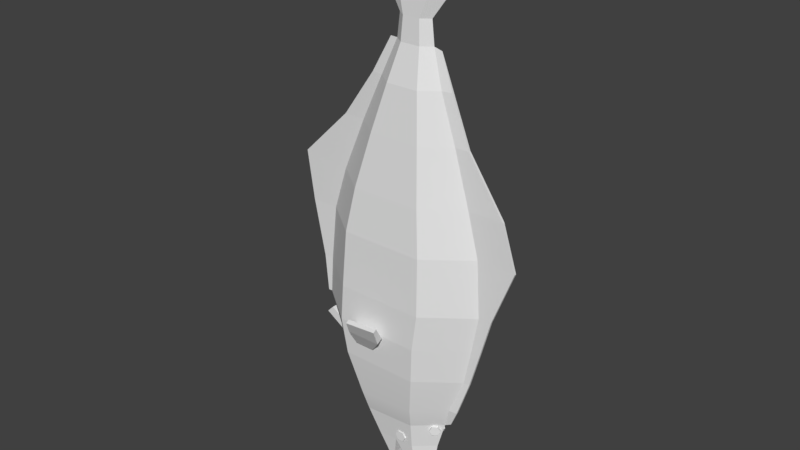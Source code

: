 # Source: Halibut.blend  (saved by Blender 2.77.0; exported with 4.5.12 LTS)
import bpy
from mathutils import Matrix  # noqa: F401  (used for matrix-valued properties, if any)

bpy.ops.wm.read_factory_settings(use_empty=True)
scene = bpy.context.scene
scene.name = 'Scene'

# ---- collections
col_collection_1 = bpy.data.collections.new('Collection 1'); scene.collection.children.link(col_collection_1)

# ---- world
world_world = bpy.data.worlds.new('World'); scene.world = world_world
world_world.color = (0.05088, 0.05088, 0.05088)
world_world.use_sun_shadow = False
world_world.sun_shadow_jitter_overblur = 0.0
world_world.cycles.sampling_method = 'MANUAL'

# ---- meshes
me_geo_halibut_001 = bpy.data.meshes.new('Geo_Halibut.001')
me_geo_halibut_001.from_pydata([(3.006, 1.985, 60.85), (1.389, 1.985, 60.85), (1.389, 3.237, 60.85), (3.006, 3.237, 60.85), (0.581, 1.985, 62.25), (0.581, 3.237, 62.25), (1.389, 1.985, 63.65), (1.389, 3.237, 63.65), (3.006, 1.985, 63.65), (3.006, 3.237, 63.65), (3.815, 1.985, 62.25), (3.815, 3.237, 62.25), (2.198, 3.237, 62.25), (8.344, -6.631, 39.93), (-13.22, -6.631, 39.93), (-14.4, -7.438, 29.6), (9.27, -7.438, 29.6), (-24.0, -2.812, 39.93), (-26.23, -1.701, 29.6), (-13.22, 6.562, 39.93), (-14.4, 7.368, 29.6), (8.344, 6.562, 39.93), (9.27, 7.368, 29.6), (19.13, -1.701, 39.93), (21.11, -1.701, 29.6), (19.13, -2.812, 39.93), (21.11, -2.812, 29.6), (6.012, -3.054, 69.46), (10.37, -1.496, 68.9), (6.012, 1.874, 69.46), (3.413, 1.874, 70.01), (3.413, -3.054, 70.01), (13.09, -1.634, -74.35), (-4.036, -1.634, -74.35), (-12.09, -0.9286, -76.88), (-4.036, 0.4535, -74.35), (13.09, 0.4535, -74.35), (21.65, -0.9286, -75.49), (-13.44, -7.614, 19.22), (10.84, -7.614, 19.22), (-25.58, -2.869, 19.22), (-13.44, 7.544, 19.22), (-25.58, -1.758, 19.22), (10.84, 7.544, 19.22), (22.98, -1.758, 19.22), (22.98, -2.869, 19.22), (-12.26, -7.227, 3.263), (10.68, -7.227, 3.263), (-23.73, -2.743, 3.263), (-12.26, 7.157, 3.263), (-23.73, -1.633, 3.263), (10.68, 7.157, 3.263), (22.15, -1.633, 3.263), (22.15, -2.743, 3.263), (-9.865, -6.206, -9.145), (9.548, -6.206, -9.145), (-19.57, -2.412, -9.145), (-9.865, 6.137, -9.145), (-19.57, -1.302, -9.145), (9.548, 6.137, -9.145), (19.25, -1.302, -9.145), (19.25, -2.412, -9.145), (-5.797, -4.658, -24.34), (8.265, -4.658, -24.34), (-12.83, -1.91, -24.34), (-5.797, 4.589, -24.34), (-12.83, -0.7993, -24.34), (8.265, 4.589, -24.34), (15.3, -0.7993, -24.34), (15.3, -1.91, -24.34), (-1.977, -3.18, -37.38), (6.977, -3.18, -37.38), (-6.453, -1.43, -37.38), (-1.977, 3.111, -37.38), (-6.453, -0.3198, -37.38), (6.977, 3.111, -37.38), (11.45, -0.3198, -37.38), (11.45, -1.43, -37.38), (0.42, -2.16, -47.13), (5.846, -2.16, -47.13), (-2.293, -1.099, -47.13), (0.42, 0.9798, -47.13), (5.846, 0.9798, -47.13), (8.559, -1.099, -47.13), (0.9114, -1.949, -53.46), (5.608, -1.949, -53.46), (-1.437, -1.031, -53.46), (0.9114, 0.7687, -53.46), (5.608, 0.7687, -53.46), (7.956, -1.031, -53.46), (-1.963, -1.634, -66.12), (11.01, -1.634, -66.12), (-8.451, -0.9286, -66.12), (-1.963, 0.4535, -66.12), (11.01, 0.4535, -66.12), (17.5, -0.9286, -66.12), (15.03, -2.279, 50.25), (6.848, -5.183, 50.78), (6.848, 5.114, 50.78), (15.03, -1.169, 50.25), (-9.513, 5.114, 51.83), (-17.69, -2.279, 52.35), (-9.513, -5.183, 51.83), (13.19, -2.091, 56.29), (5.92, -4.672, 56.76), (5.92, 3.492, 56.76), (-8.621, 3.492, 57.69), (-15.89, -2.091, 58.16), (-8.621, -4.672, 57.69), (11.12, -1.731, 63.93), (5.597, -3.692, 64.29), (5.597, 2.512, 64.29), (0.07077, 2.512, 64.64), (-10.98, -1.731, 65.35), (-5.455, 2.512, 65.0), (-5.455, -3.692, 65.0), (0.07078, -3.692, 64.64), (-7.075, -1.496, 71.12), (-2.713, 1.874, 70.57), (-2.713, -3.054, 70.57), (-0.8765, 1.874, 70.01), (-1.082, -1.711, 76.43), (-1.082, 0.5308, 76.43), (-2.048, 0.5308, 76.72), (-4.343, -1.002, 77.02), (-2.048, -1.711, 76.72), (-0.8765, -3.054, 70.01), (-28.23, -1.694, 19.22), (-27.28, -1.659, 29.6), (-31.37, -1.618, 3.263), (-33.14, -1.417, -10.46), (-18.96, -1.113, -24.34), (-9.668, -0.8233, -37.38), (-4.379, -1.295, -47.13), (-28.23, -2.365, 19.22), (-31.37, -2.289, 3.263), (-33.14, -2.089, -10.46), (-18.96, -1.785, -24.34), (-9.668, -1.495, -37.38), (23.8, -2.224, 29.6), (20.89, -2.224, 39.93), (26.62, -2.253, 19.22), (32.83, -2.189, 3.263), (28.99, -2.017, -9.145), (18.93, -1.758, -24.34), (14.04, -1.51, -37.38), (10.67, -1.338, -46.42), (17.38, -1.949, 50.25), (15.3, -1.851, 54.97), (20.89, -1.65, 39.93), (23.8, -1.65, 29.6), (17.38, -1.374, 50.25), (26.62, -1.679, 19.22), (32.83, -1.614, 3.263), (28.99, -1.443, -9.145), (18.93, -1.183, -24.34), (14.04, -0.9353, -37.38), (11.34, -1.418, 56.77), (10.11, -0.5284, 56.77), (10.79, 0.4253, 56.77), (12.03, -0.4645, 56.77), (9.49, -0.08352, 58.08), (10.18, 0.8701, 58.08), (10.11, -0.5284, 59.4), (10.79, 0.4253, 59.4), (11.34, -1.418, 59.4), (12.03, -0.4645, 59.4), (11.95, -1.863, 58.08), (12.64, -0.9093, 58.08), (11.41, -0.01961, 58.08), (-9.408, -6.84, 35.1), (-3.828, -6.84, 35.1), (-3.828, -5.092, 34.24), (-9.408, -5.092, 34.24), (0.3255, -7.558, 29.23), (-9.408, -7.558, 29.23), (-8.984, -9.517, 26.13), (1.088, -10.3, 24.54), (1.088, -11.35, 25.06), (-8.984, -10.57, 26.65), (-9.408, -9.306, 30.09), (0.3255, -9.306, 30.09), (-9.408, 5.538, 34.09), (-3.828, 5.538, 34.09), (-3.828, 7.225, 35.07), (-9.408, 7.225, 35.07), (0.3255, 10.02, 30.24), (-9.408, 10.02, 30.24), (-8.984, 11.5, 26.89), (1.088, 12.39, 25.35), (1.088, 11.38, 24.76), (-8.984, 10.49, 26.3), (-9.408, 8.329, 29.26), (0.3255, 8.329, 29.26), (-28.21, -3.313, 36.98), (-22.76, -3.313, 40.53), (-22.76, -1.995, 40.53), (-28.21, -1.995, 36.98), (-21.51, -1.995, 38.22), (-26.4, -1.995, 35.08), (-21.51, -3.313, 38.22), (-26.4, -3.313, 35.08), (2.198, -4.751, 62.25), (0.581, -4.751, 62.25), (0.581, -3.499, 62.25), (1.389, -4.751, 63.65), (1.389, -3.499, 63.65), (3.006, -4.751, 63.65), (3.006, -3.499, 63.65), (3.815, -4.751, 62.25), (3.815, -3.499, 62.25), (1.389, -4.751, 60.85), (3.006, -4.751, 60.85), (3.006, -3.499, 60.85), (1.389, -3.499, 60.85), (11.34, -3.513, 58.08), (9.99, -4.209, 58.08), (9.452, -3.163, 58.08), (10.67, -3.861, 59.4), (10.13, -2.815, 59.4), (12.02, -3.165, 59.4), (11.48, -2.119, 59.4), (12.69, -2.817, 58.08), (12.15, -1.772, 58.08), (10.67, -3.861, 56.77), (12.02, -3.165, 56.77), (11.48, -2.119, 56.77), (10.13, -2.815, 56.77)], [], [(0, 1, 2, 3), (1, 4, 5, 2), (4, 6, 7, 5), (6, 8, 9, 7), (8, 10, 11, 9), (10, 0, 3, 11), (3, 2, 12), (2, 5, 12), (5, 7, 12), (7, 9, 12), (9, 11, 12), (11, 3, 12), (13, 14, 15, 16), (14, 17, 18, 15), (17, 19, 20, 18), (19, 21, 22, 20), (21, 23, 24, 22), (25, 13, 16, 26), (27, 28, 29, 30, 31), (32, 33, 34, 35, 36, 37), (16, 15, 38, 39), (15, 18, 40, 38), (18, 20, 41, 42), (20, 22, 43, 41), (22, 24, 44, 43), (26, 16, 39, 45), (39, 38, 46, 47), (38, 40, 48, 46), (42, 41, 49, 50), (41, 43, 51, 49), (43, 44, 52, 51), (45, 39, 47, 53), (47, 46, 54, 55), (46, 48, 56, 54), (50, 49, 57, 58), (49, 51, 59, 57), (51, 52, 60, 59), (53, 47, 55, 61), (55, 54, 62, 63), (54, 56, 64, 62), (58, 57, 65, 66), (57, 59, 67, 65), (59, 60, 68, 67), (61, 55, 63, 69), (63, 62, 70, 71), (62, 64, 72, 70), (66, 65, 73, 74), (65, 67, 75, 73), (67, 68, 76, 75), (69, 63, 71, 77), (71, 70, 78, 79), (70, 72, 80, 78), (74, 73, 81, 80), (73, 75, 82, 81), (75, 76, 83, 82), (77, 71, 79, 83), (79, 78, 84, 85), (78, 80, 86, 84), (80, 81, 87, 86), (81, 82, 88, 87), (82, 83, 89, 88), (83, 79, 85, 89), (85, 84, 90, 91), (84, 86, 92, 90), (86, 87, 93, 92), (87, 88, 94, 93), (88, 89, 95, 94), (89, 85, 91, 95), (91, 90, 33, 32), (90, 92, 34, 33), (92, 93, 35, 34), (93, 94, 36, 35), (94, 95, 37, 36), (95, 91, 32, 37), (13, 25, 96, 97), (23, 21, 98, 99), (21, 19, 100, 98), (19, 17, 101, 100), (17, 14, 102, 101), (14, 13, 97, 102), (97, 96, 103, 104), (99, 98, 105, 103), (98, 100, 106, 105), (100, 101, 107, 106), (101, 102, 108, 107), (102, 97, 104, 108), (104, 103, 109, 110), (103, 105, 111, 109), (105, 106, 112), (106, 107, 113, 114), (107, 108, 115, 113), (108, 116, 115), (110, 109, 28, 27), (109, 111, 29, 28), (111, 112, 30, 29), (114, 113, 117, 118), (113, 115, 119, 117), (31, 116, 110, 27), (112, 106, 114), (105, 112, 111), (120, 112, 114, 118), (121, 122, 123, 124, 125), (116, 104, 110), (108, 104, 116), (115, 116, 126, 119), (30, 112, 116, 31), (112, 120, 126, 116), (126, 120, 122, 121), (120, 118, 123, 122), (118, 117, 124, 123), (117, 119, 125, 124), (119, 126, 121, 125), (18, 42, 127, 128), (42, 50, 129, 127), (50, 58, 130, 129), (58, 66, 131, 130), (66, 74, 132, 131), (74, 80, 133, 132), (40, 18, 128, 134), (48, 40, 134, 135), (56, 48, 135, 136), (64, 56, 136, 137), (72, 64, 137, 138), (80, 72, 138, 133), (127, 129, 135, 134), (129, 130, 136, 135), (130, 131, 137, 136), (131, 132, 138, 137), (128, 127, 134), (132, 133, 138), (25, 26, 139, 140), (26, 45, 141, 139), (45, 53, 142, 141), (53, 61, 143, 142), (61, 69, 144, 143), (69, 77, 145, 144), (77, 83, 146, 145), (96, 25, 140, 147), (103, 96, 147, 148), (24, 23, 149, 150), (23, 99, 151, 149), (99, 103, 148, 151), (44, 24, 150, 152), (52, 44, 152, 153), (60, 52, 153, 154), (68, 60, 154, 155), (76, 68, 155, 156), (83, 76, 156, 146), (147, 140, 149, 151), (140, 139, 150, 149), (139, 141, 152, 150), (141, 142, 153, 152), (142, 143, 154, 153), (143, 144, 155, 154), (144, 145, 156, 155), (146, 156, 145), (151, 148, 147), (157, 158, 159, 160), (158, 161, 162, 159), (161, 163, 164, 162), (163, 165, 166, 164), (165, 167, 168, 166), (167, 157, 160, 168), (160, 159, 169), (159, 162, 169), (162, 164, 169), (164, 166, 169), (166, 168, 169), (168, 160, 169), (170, 171, 172, 173), (173, 172, 174, 175), (176, 177, 178, 179), (180, 181, 171, 170), (171, 181, 174, 172), (180, 170, 173, 175), (175, 174, 177, 176), (174, 181, 178, 177), (181, 180, 179, 178), (180, 175, 176, 179), (182, 183, 184, 185), (185, 184, 186, 187), (188, 189, 190, 191), (192, 193, 183, 182), (183, 193, 186, 184), (192, 182, 185, 187), (187, 186, 189, 188), (186, 193, 190, 189), (193, 192, 191, 190), (192, 187, 188, 191), (194, 195, 196, 197), (197, 196, 198, 199), (199, 198, 200, 201), (201, 200, 195, 194), (195, 200, 198, 196), (201, 194, 197, 199), (203, 211, 202), (207, 205, 202), (204, 214, 211, 203), (208, 206, 205, 207), (213, 210, 209, 212), (205, 203, 202), (212, 209, 202), (209, 207, 202), (206, 204, 203, 205), (210, 208, 207, 209), (214, 213, 212, 211), (211, 212, 202), (218, 216, 215), (220, 218, 215), (217, 227, 224, 216), (221, 219, 218, 220), (226, 223, 222, 225), (216, 224, 215), (225, 222, 215), (222, 220, 215), (219, 217, 216, 218), (223, 221, 220, 222), (227, 226, 225, 224), (224, 225, 215)])
me_geo_halibut_001.polygons.foreach_set('use_smooth', [0, 0, 0, 0, 0, 0, 1, 1, 1, 1, 1, 1, 0, 0, 0, 0, 0, 0, 0, 0, 0, 0, 0, 0, 0, 0, 0, 0, 0, 0, 0, 0, 0, 0, 0, 0, 0, 0, 0, 0, 0, 0, 0, 0, 0, 0, 0, 0, 0, 0, 0, 0, 0, 0, 0, 0, 0, 0, 0, 0, 0, 0, 0, 0, 0, 0, 0, 0, 0, 0, 0, 0, 0, 0, 1, 1, 1, 1, 1, 1, 1, 1, 1, 1, 1, 1, 0, 0, 1, 0, 0, 1, 0, 0, 0, 0, 0, 0, 1, 1, 0, 0, 1, 1, 0, 0, 0, 0, 0, 0, 0, 0, 0, 0, 0, 0, 0, 0, 0, 0, 0, 0, 0, 0, 0, 0, 0, 0, 0, 0, 0, 0, 0, 0, 0, 0, 0, 0, 0, 0, 0, 0, 0, 0, 0, 0, 0, 0, 0, 0, 0, 0, 0, 0, 0, 0, 0, 0, 0, 0, 0, 0, 0, 1, 1, 1, 1, 1, 1, 0, 0, 0, 0, 0, 0, 0, 0, 0, 0, 0, 0, 0, 0, 0, 0, 0, 0, 0, 0, 0, 0, 0, 0, 0, 0, 1, 1, 0, 0, 0, 1, 1, 1, 0, 0, 0, 1, 1, 1, 0, 0, 0, 1, 1, 1, 0, 0, 0, 1])
_k = set([(2, 3), (2, 5), (3, 11), (5, 7), (7, 9), (9, 11), (13, 14), (13, 25), (13, 97), (14, 17), (14, 102), (17, 19), (17, 101), (19, 21), (19, 100), (21, 23), (21, 98), (23, 99), (25, 96), (96, 103), (98, 105), (99, 103), (100, 106), (101, 107), (103, 104), (103, 105), (104, 108), (104, 110), (105, 106), (105, 111), (106, 107), (106, 114), (107, 108), (108, 115), (110, 116), (111, 112), (112, 114), (115, 116), (159, 160), (159, 162), (160, 168), (162, 164), (164, 166), (166, 168), (203, 205), (203, 211), (205, 207), (207, 209), (209, 212), (211, 212), (216, 218), (216, 224), (218, 220), (220, 222), (222, 225), (224, 225)])
me_geo_halibut_001.attributes.new('sharp_edge', 'BOOLEAN', 'EDGE').data.foreach_set('value', [ (min(e.vertices), max(e.vertices)) in _k for e in me_geo_halibut_001.edges])
_ca = me_geo_halibut_001.color_attributes.new('Col', 'BYTE_COLOR', 'CORNER')
_ca.data.foreach_set('color', [0.552, 0.3467, 0.09531, 1.0, 0.552, 0.3467, 0.09531, 1.0, 0.552, 0.3467, 0.09531, 1.0, 0.552, 0.3467, 0.09531, 1.0, 0.552, 0.3467, 0.09531, 1.0, 0.552, 0.3467, 0.09531, 1.0, 0.552, 0.3467, 0.09531, 1.0, 0.552, 0.3467, 0.09531, 1.0, 0.552, 0.3467, 0.09531, 1.0, 0.552, 0.3467, 0.09531, 1.0, 0.552, 0.3467, 0.09531, 1.0, 0.552, 0.3467, 0.09531, 1.0, 0.552, 0.3467, 0.09531, 1.0, 0.552, 0.3467, 0.09531, 1.0, 0.552, 0.3467, 0.09531, 1.0, 0.552, 0.3467, 0.09531, 1.0, 0.552, 0.3467, 0.09531, 1.0, 0.552, 0.3467, 0.09531, 1.0, 0.552, 0.3467, 0.09531, 1.0, 0.552, 0.3467, 0.09531, 1.0, 0.552, 0.3467, 0.09531, 1.0, 0.552, 0.3467, 0.09531, 1.0, 0.552, 0.3467, 0.09531, 1.0, 0.552, 0.3467, 0.09531, 1.0, 0.552, 0.3467, 0.09531, 1.0, 0.552, 0.3467, 0.09531, 1.0, 0.552, 0.3467, 0.09531, 1.0, 0.552, 0.3467, 0.09531, 1.0, 0.552, 0.3467, 0.09531, 1.0, 0.552, 0.3467, 0.09531, 1.0, 0.552, 0.3467, 0.09531, 1.0, 0.552, 0.3467, 0.09531, 1.0, 0.552, 0.3467, 0.09531, 1.0, 0.552, 0.3467, 0.09531, 1.0, 0.552, 0.3467, 0.09531, 1.0, 0.552, 0.3467, 0.09531, 1.0, 0.552, 0.3467, 0.09531, 1.0, 0.552, 0.3467, 0.09531, 1.0, 0.552, 0.3467, 0.09531, 1.0, 0.552, 0.3467, 0.09531, 1.0, 0.552, 0.3467, 0.09531, 1.0, 0.552, 0.3467, 0.09531, 1.0, 0.3813, 0.2195, 0.1329, 1.0, 0.3813, 0.2195, 0.1329, 1.0, 0.3813, 0.2195, 0.1329, 1.0, 0.3813, 0.2195, 0.1329, 1.0, 0.3813, 0.2195, 0.1329, 1.0, 0.3813, 0.2195, 0.1329, 1.0, 0.3813, 0.2195, 0.1329, 1.0, 0.3813, 0.2195, 0.1329, 1.0, 0.3813, 0.2195, 0.1329, 1.0, 0.3813, 0.2195, 0.1329, 1.0, 0.3813, 0.2195, 0.1329, 1.0, 0.3813, 0.2195, 0.1329, 1.0, 0.3813, 0.2195, 0.1329, 1.0, 0.3813, 0.2195, 0.1329, 1.0, 0.3813, 0.2195, 0.1329, 1.0, 0.3813, 0.2195, 0.1329, 1.0, 0.3813, 0.2195, 0.1329, 1.0, 0.3813, 0.2195, 0.1329, 1.0, 0.3813, 0.2195, 0.1329, 1.0, 0.3813, 0.2195, 0.1329, 1.0, 0.3813, 0.2195, 0.1329, 1.0, 0.3813, 0.2195, 0.1329, 1.0, 0.3813, 0.2195, 0.1329, 1.0, 0.3813, 0.2195, 0.1329, 1.0, 0.162, 0.05448, 0.01298, 1.0, 0.162, 0.05448, 0.01298, 1.0, 0.162, 0.05448, 0.01298, 1.0, 0.162, 0.05448, 0.01298, 1.0, 0.162, 0.05448, 0.01298, 1.0, 0.162, 0.05448, 0.01298, 1.0, 0.162, 0.05448, 0.01298, 1.0, 0.162, 0.05448, 0.01298, 1.0, 0.162, 0.05448, 0.01298, 1.0, 0.162, 0.05448, 0.01298, 1.0, 0.162, 0.05448, 0.01298, 1.0, 0.3813, 0.2195, 0.1329, 1.0, 0.3813, 0.2195, 0.1329, 1.0, 0.3813, 0.2195, 0.1329, 1.0, 0.3813, 0.2195, 0.1329, 1.0, 0.3813, 0.2195, 0.1329, 1.0, 0.3813, 0.2195, 0.1329, 1.0, 0.3813, 0.2195, 0.1329, 1.0, 0.3813, 0.2195, 0.1329, 1.0, 0.3813, 0.2195, 0.1329, 1.0, 0.3813, 0.2195, 0.1329, 1.0, 0.3813, 0.2195, 0.1329, 1.0, 0.3813, 0.2195, 0.1329, 1.0, 0.3813, 0.2195, 0.1329, 1.0, 0.3813, 0.2195, 0.1329, 1.0, 0.3813, 0.2195, 0.1329, 1.0, 0.3813, 0.2195, 0.1329, 1.0, 0.3813, 0.2195, 0.1329, 1.0, 0.3813, 0.2195, 0.1329, 1.0, 0.3813, 0.2195, 0.1329, 1.0, 0.3813, 0.2195, 0.1329, 1.0, 0.3813, 0.2195, 0.1329, 1.0, 0.3813, 0.2195, 0.1329, 1.0, 0.3813, 0.2195, 0.1329, 1.0, 0.3813, 0.2195, 0.1329, 1.0, 0.3813, 0.2195, 0.1329, 1.0, 0.3813, 0.2195, 0.1329, 1.0, 0.3813, 0.2195, 0.1329, 1.0, 0.3813, 0.2195, 0.1329, 1.0, 0.3813, 0.2195, 0.1329, 1.0, 0.3813, 0.2195, 0.1329, 1.0, 0.3813, 0.2195, 0.1329, 1.0, 0.3813, 0.2195, 0.1329, 1.0, 0.3813, 0.2195, 0.1329, 1.0, 0.3813, 0.2195, 0.1329, 1.0, 0.3813, 0.2195, 0.1329, 1.0, 0.3813, 0.2195, 0.1329, 1.0, 0.3813, 0.2195, 0.1329, 1.0, 0.3813, 0.2195, 0.1329, 1.0, 0.3813, 0.2195, 0.1329, 1.0, 0.3813, 0.2195, 0.1329, 1.0, 0.3813, 0.2195, 0.1329, 1.0, 0.3813, 0.2195, 0.1329, 1.0, 0.3813, 0.2195, 0.1329, 1.0, 0.3813, 0.2195, 0.1329, 1.0, 0.3813, 0.2195, 0.1329, 1.0, 0.3813, 0.2195, 0.1329, 1.0, 0.3813, 0.2195, 0.1329, 1.0, 0.3813, 0.2195, 0.1329, 1.0, 0.3813, 0.2195, 0.1329, 1.0, 0.3813, 0.2195, 0.1329, 1.0, 0.3813, 0.2195, 0.1329, 1.0, 0.3813, 0.2195, 0.1329, 1.0, 0.3813, 0.2195, 0.1329, 1.0, 0.3813, 0.2195, 0.1329, 1.0, 0.3813, 0.2195, 0.1329, 1.0, 0.3813, 0.2195, 0.1329, 1.0, 0.3813, 0.2195, 0.1329, 1.0, 0.3813, 0.2195, 0.1329, 1.0, 0.3813, 0.2195, 0.1329, 1.0, 0.3813, 0.2195, 0.1329, 1.0, 0.3813, 0.2195, 0.1329, 1.0, 0.3813, 0.2195, 0.1329, 1.0, 0.3813, 0.2195, 0.1329, 1.0, 0.3813, 0.2195, 0.1329, 1.0, 0.3813, 0.2195, 0.1329, 1.0, 0.3813, 0.2195, 0.1329, 1.0, 0.3813, 0.2195, 0.1329, 1.0, 0.3813, 0.2195, 0.1329, 1.0, 0.3813, 0.2195, 0.1329, 1.0, 0.3813, 0.2195, 0.1329, 1.0, 0.3813, 0.2195, 0.1329, 1.0, 0.3813, 0.2195, 0.1329, 1.0, 0.3813, 0.2195, 0.1329, 1.0, 0.3813, 0.2195, 0.1329, 1.0, 0.3813, 0.2195, 0.1329, 1.0, 0.3813, 0.2195, 0.1329, 1.0, 0.3813, 0.2195, 0.1329, 1.0, 0.3813, 0.2195, 0.1329, 1.0, 0.3813, 0.2195, 0.1329, 1.0, 0.3813, 0.2195, 0.1329, 1.0, 0.3813, 0.2195, 0.1329, 1.0, 0.3813, 0.2195, 0.1329, 1.0, 0.3813, 0.2195, 0.1329, 1.0, 0.3813, 0.2195, 0.1329, 1.0, 0.3813, 0.2195, 0.1329, 1.0, 0.3813, 0.2195, 0.1329, 1.0, 0.3813, 0.2195, 0.1329, 1.0, 0.3813, 0.2195, 0.1329, 1.0, 0.3813, 0.2195, 0.1329, 1.0, 0.3813, 0.2195, 0.1329, 1.0, 0.3813, 0.2195, 0.1329, 1.0, 0.3813, 0.2195, 0.1329, 1.0, 0.3813, 0.2195, 0.1329, 1.0, 0.3813, 0.2195, 0.1329, 1.0, 0.3813, 0.2195, 0.1329, 1.0, 0.3813, 0.2195, 0.1329, 1.0, 0.3813, 0.2195, 0.1329, 1.0, 0.3813, 0.2195, 0.1329, 1.0, 0.3813, 0.2195, 0.1329, 1.0, 0.3813, 0.2195, 0.1329, 1.0, 0.3813, 0.2195, 0.1329, 1.0, 0.3813, 0.2195, 0.1329, 1.0, 0.3813, 0.2195, 0.1329, 1.0, 0.3813, 0.2195, 0.1329, 1.0, 0.3813, 0.2195, 0.1329, 1.0, 0.3813, 0.2195, 0.1329, 1.0, 0.3813, 0.2195, 0.1329, 1.0, 0.3813, 0.2195, 0.1329, 1.0, 0.3813, 0.2195, 0.1329, 1.0, 0.3813, 0.2195, 0.1329, 1.0, 0.3813, 0.2195, 0.1329, 1.0, 0.3813, 0.2195, 0.1329, 1.0, 0.3813, 0.2195, 0.1329, 1.0, 0.3813, 0.2195, 0.1329, 1.0, 0.3813, 0.2195, 0.1329, 1.0, 0.3813, 0.2195, 0.1329, 1.0, 0.3813, 0.2195, 0.1329, 1.0, 0.3813, 0.2195, 0.1329, 1.0, 0.3813, 0.2195, 0.1329, 1.0, 0.3813, 0.2195, 0.1329, 1.0, 0.3813, 0.2195, 0.1329, 1.0, 0.3813, 0.2195, 0.1329, 1.0, 0.3813, 0.2195, 0.1329, 1.0, 0.3813, 0.2195, 0.1329, 1.0, 0.3813, 0.2195, 0.1329, 1.0, 0.3813, 0.2195, 0.1329, 1.0, 0.3813, 0.2195, 0.1329, 1.0, 0.3813, 0.2195, 0.1329, 1.0, 0.3813, 0.2195, 0.1329, 1.0, 0.3813, 0.2195, 0.1329, 1.0, 0.3813, 0.2195, 0.1329, 1.0, 0.3813, 0.2195, 0.1329, 1.0, 0.3813, 0.2195, 0.1329, 1.0, 0.3813, 0.2195, 0.1329, 1.0, 0.3813, 0.2195, 0.1329, 1.0, 0.3813, 0.2195, 0.1329, 1.0, 0.3813, 0.2195, 0.1329, 1.0, 0.3813, 0.2195, 0.1329, 1.0, 0.3813, 0.2195, 0.1329, 1.0, 0.3813, 0.2195, 0.1329, 1.0, 0.3813, 0.2195, 0.1329, 1.0, 0.3813, 0.2195, 0.1329, 1.0, 0.3813, 0.2195, 0.1329, 1.0, 0.3813, 0.2195, 0.1329, 1.0, 0.3813, 0.2195, 0.1329, 1.0, 0.3813, 0.2195, 0.1329, 1.0, 0.3813, 0.2195, 0.1329, 1.0, 0.3813, 0.2195, 0.1329, 1.0, 0.3813, 0.2195, 0.1329, 1.0, 0.3813, 0.2195, 0.1329, 1.0, 0.3813, 0.2195, 0.1329, 1.0, 0.3813, 0.2195, 0.1329, 1.0, 0.3813, 0.2195, 0.1329, 1.0, 0.3813, 0.2195, 0.1329, 1.0, 0.3813, 0.2195, 0.1329, 1.0, 0.3813, 0.2195, 0.1329, 1.0, 0.3813, 0.2195, 0.1329, 1.0, 0.3813, 0.2195, 0.1329, 1.0, 0.3813, 0.2195, 0.1329, 1.0, 0.3813, 0.2195, 0.1329, 1.0, 0.3813, 0.2195, 0.1329, 1.0, 0.3813, 0.2195, 0.1329, 1.0, 0.3813, 0.2195, 0.1329, 1.0, 0.3813, 0.2195, 0.1329, 1.0, 0.3813, 0.2195, 0.1329, 1.0, 0.3813, 0.2195, 0.1329, 1.0, 0.3813, 0.2195, 0.1329, 1.0, 0.3813, 0.2195, 0.1329, 1.0, 0.162, 0.05448, 0.01298, 1.0, 0.162, 0.05448, 0.01298, 1.0, 0.162, 0.05448, 0.01298, 1.0, 0.162, 0.05448, 0.01298, 1.0, 0.162, 0.05448, 0.01298, 1.0, 0.162, 0.05448, 0.01298, 1.0, 0.162, 0.05448, 0.01298, 1.0, 0.162, 0.05448, 0.01298, 1.0, 0.162, 0.05448, 0.01298, 1.0, 0.162, 0.05448, 0.01298, 1.0, 0.162, 0.05448, 0.01298, 1.0, 0.162, 0.05448, 0.01298, 1.0, 0.162, 0.05448, 0.01298, 1.0, 0.162, 0.05448, 0.01298, 1.0, 0.162, 0.05448, 0.01298, 1.0, 0.162, 0.05448, 0.01298, 1.0, 0.162, 0.05448, 0.01298, 1.0, 0.162, 0.05448, 0.01298, 1.0, 0.162, 0.05448, 0.01298, 1.0, 0.162, 0.05448, 0.01298, 1.0, 0.162, 0.05448, 0.01298, 1.0, 0.162, 0.05448, 0.01298, 1.0, 0.162, 0.05448, 0.01298, 1.0, 0.162, 0.05448, 0.01298, 1.0, 0.162, 0.05448, 0.01298, 1.0, 0.162, 0.05448, 0.01298, 1.0, 0.162, 0.05448, 0.01298, 1.0, 0.162, 0.05448, 0.01298, 1.0, 0.162, 0.05448, 0.01298, 1.0, 0.162, 0.05448, 0.01298, 1.0, 0.162, 0.05448, 0.01298, 1.0, 0.162, 0.05448, 0.01298, 1.0, 0.162, 0.05448, 0.01298, 1.0, 0.162, 0.05448, 0.01298, 1.0, 0.162, 0.05448, 0.01298, 1.0, 0.162, 0.05448, 0.01298, 1.0, 0.162, 0.05448, 0.01298, 1.0, 0.162, 0.05448, 0.01298, 1.0, 0.162, 0.05448, 0.01298, 1.0, 0.162, 0.05448, 0.01298, 1.0, 0.162, 0.05448, 0.01298, 1.0, 0.162, 0.05448, 0.01298, 1.0, 0.162, 0.05448, 0.01298, 1.0, 0.162, 0.05448, 0.01298, 1.0, 0.162, 0.05448, 0.01298, 1.0, 0.162, 0.05448, 0.01298, 1.0, 0.162, 0.05448, 0.01298, 1.0, 0.162, 0.05448, 0.01298, 1.0, 0.3813, 0.2195, 0.1329, 1.0, 0.3813, 0.2195, 0.1329, 1.0, 0.3813, 0.2195, 0.1329, 1.0, 0.3813, 0.2195, 0.1329, 1.0, 0.3813, 0.2195, 0.1329, 1.0, 0.3813, 0.2195, 0.1329, 1.0, 0.3813, 0.2195, 0.1329, 1.0, 0.3813, 0.2195, 0.1329, 1.0, 0.3813, 0.2195, 0.1329, 1.0, 0.3813, 0.2195, 0.1329, 1.0, 0.3813, 0.2195, 0.1329, 1.0, 0.3813, 0.2195, 0.1329, 1.0, 0.3813, 0.2195, 0.1329, 1.0, 0.3813, 0.2195, 0.1329, 1.0, 0.3813, 0.2195, 0.1329, 1.0, 0.3813, 0.2195, 0.1329, 1.0, 0.3813, 0.2195, 0.1329, 1.0, 0.3813, 0.2195, 0.1329, 1.0, 0.3813, 0.2195, 0.1329, 1.0, 0.3813, 0.2195, 0.1329, 1.0, 0.3813, 0.2195, 0.1329, 1.0, 0.3813, 0.2195, 0.1329, 1.0, 0.3813, 0.2195, 0.1329, 1.0, 0.3813, 0.2195, 0.1329, 1.0, 0.162, 0.05448, 0.01298, 1.0, 0.162, 0.05448, 0.01298, 1.0, 0.162, 0.05448, 0.01298, 1.0, 0.162, 0.05448, 0.01298, 1.0, 0.162, 0.05448, 0.01298, 1.0, 0.162, 0.05448, 0.01298, 1.0, 0.162, 0.05448, 0.01298, 1.0, 0.162, 0.05448, 0.01298, 1.0, 0.162, 0.05448, 0.01298, 1.0, 0.162, 0.05448, 0.01298, 1.0, 0.162, 0.05448, 0.01298, 1.0, 0.162, 0.05448, 0.01298, 1.0, 0.3813, 0.2195, 0.1329, 1.0, 0.3813, 0.2195, 0.1329, 1.0, 0.3813, 0.2195, 0.1329, 1.0, 0.3813, 0.2195, 0.1329, 1.0, 0.3813, 0.2195, 0.1329, 1.0, 0.3813, 0.2195, 0.1329, 1.0, 0.3813, 0.2195, 0.1329, 1.0, 0.3813, 0.2195, 0.1329, 1.0, 0.162, 0.05448, 0.01298, 1.0, 0.162, 0.05448, 0.01298, 1.0, 0.162, 0.05448, 0.01298, 1.0, 0.162, 0.05448, 0.01298, 1.0, 0.162, 0.05448, 0.01298, 1.0, 0.162, 0.05448, 0.01298, 1.0, 0.162, 0.05448, 0.01298, 1.0, 0.162, 0.05448, 0.01298, 1.0, 0.162, 0.05448, 0.01298, 1.0, 0.162, 0.05448, 0.01298, 1.0, 0.162, 0.05448, 0.01298, 1.0, 0.162, 0.05448, 0.01298, 1.0, 0.162, 0.05448, 0.01298, 1.0, 0.162, 0.05448, 0.01298, 1.0, 0.162, 0.05448, 0.01298, 1.0, 0.3813, 0.2195, 0.1329, 1.0, 0.3813, 0.2195, 0.1329, 1.0, 0.3813, 0.2195, 0.1329, 1.0, 0.3813, 0.2195, 0.1329, 1.0, 0.3813, 0.2195, 0.1329, 1.0, 0.3813, 0.2195, 0.1329, 1.0, 0.3813, 0.2195, 0.1329, 1.0, 0.3813, 0.2195, 0.1329, 1.0, 0.3813, 0.2195, 0.1329, 1.0, 0.3813, 0.2195, 0.1329, 1.0, 0.3813, 0.2195, 0.1329, 1.0, 0.162, 0.05448, 0.01298, 1.0, 0.162, 0.05448, 0.01298, 1.0, 0.162, 0.05448, 0.01298, 1.0, 0.162, 0.05448, 0.01298, 1.0, 0.162, 0.05448, 0.01298, 1.0, 0.162, 0.05448, 0.01298, 1.0, 0.162, 0.05448, 0.01298, 1.0, 0.162, 0.05448, 0.01298, 1.0, 0.162, 0.05448, 0.01298, 1.0, 0.162, 0.05448, 0.01298, 1.0, 0.162, 0.05448, 0.01298, 1.0, 0.162, 0.05448, 0.01298, 1.0, 0.3813, 0.2195, 0.1329, 1.0, 0.3813, 0.2195, 0.1329, 1.0, 0.3813, 0.2195, 0.1329, 1.0, 0.3813, 0.2195, 0.1329, 1.0, 0.3813, 0.2195, 0.1329, 1.0, 0.3813, 0.2195, 0.1329, 1.0, 0.3813, 0.2195, 0.1329, 1.0, 0.3813, 0.2195, 0.1329, 1.0, 0.162, 0.05448, 0.01298, 1.0, 0.162, 0.05448, 0.01298, 1.0, 0.162, 0.05448, 0.01298, 1.0, 0.162, 0.05448, 0.01298, 1.0, 0.3813, 0.2195, 0.1329, 1.0, 0.3813, 0.2195, 0.1329, 1.0, 0.3813, 0.2195, 0.1329, 1.0, 0.162, 0.05448, 0.01298, 1.0, 0.162, 0.05448, 0.01298, 1.0, 0.162, 0.05448, 0.01298, 1.0, 0.3813, 0.2195, 0.1329, 1.0, 0.3813, 0.2195, 0.1329, 1.0, 0.3813, 0.2195, 0.1329, 1.0, 0.3813, 0.2195, 0.1329, 1.0, 0.3813, 0.2195, 0.1329, 1.0, 0.3813, 0.2195, 0.1329, 1.0, 0.3813, 0.2195, 0.1329, 1.0, 0.3813, 0.2195, 0.1329, 1.0, 0.3813, 0.2195, 0.1329, 1.0, 0.162, 0.05448, 0.01298, 1.0, 0.162, 0.05448, 0.01298, 1.0, 0.162, 0.05448, 0.01298, 1.0, 0.162, 0.05448, 0.01298, 1.0, 0.162, 0.05448, 0.01298, 1.0, 0.162, 0.05448, 0.01298, 1.0, 0.3813, 0.2195, 0.1329, 1.0, 0.3813, 0.2195, 0.1329, 1.0, 0.3813, 0.2195, 0.1329, 1.0, 0.3813, 0.2195, 0.1329, 1.0, 0.552, 0.3467, 0.09531, 1.0, 0.552, 0.3467, 0.09531, 1.0, 0.552, 0.3467, 0.09531, 1.0, 0.552, 0.3467, 0.09531, 1.0, 0.552, 0.3467, 0.09531, 1.0, 0.552, 0.3467, 0.09531, 1.0, 0.552, 0.3467, 0.09531, 1.0, 0.552, 0.3467, 0.09531, 1.0, 0.552, 0.3467, 0.09531, 1.0, 0.552, 0.3467, 0.09531, 1.0, 0.552, 0.3467, 0.09531, 1.0, 0.552, 0.3467, 0.09531, 1.0, 0.3813, 0.2195, 0.1329, 1.0, 0.3813, 0.2195, 0.1329, 1.0, 0.3813, 0.2195, 0.1329, 1.0, 0.3813, 0.2195, 0.1329, 1.0, 0.3813, 0.2195, 0.1329, 1.0, 0.3813, 0.2195, 0.1329, 1.0, 0.3813, 0.2195, 0.1329, 1.0, 0.3813, 0.2195, 0.1329, 1.0, 0.3813, 0.2195, 0.1329, 1.0, 0.3813, 0.2195, 0.1329, 1.0, 0.3813, 0.2195, 0.1329, 1.0, 0.3813, 0.2195, 0.1329, 1.0, 0.3813, 0.2195, 0.1329, 1.0, 0.3813, 0.2195, 0.1329, 1.0, 0.3813, 0.2195, 0.1329, 1.0, 0.3813, 0.2195, 0.1329, 1.0, 0.162, 0.05448, 0.01298, 1.0, 0.162, 0.05448, 0.01298, 1.0, 0.162, 0.05448, 0.01298, 1.0, 0.162, 0.05448, 0.01298, 1.0, 0.162, 0.05448, 0.01298, 1.0, 0.162, 0.05448, 0.01298, 1.0, 0.162, 0.05448, 0.01298, 1.0, 0.162, 0.05448, 0.01298, 1.0, 0.162, 0.05448, 0.01298, 1.0, 0.162, 0.05448, 0.01298, 1.0, 0.162, 0.05448, 0.01298, 1.0, 0.162, 0.05448, 0.01298, 1.0, 0.162, 0.05448, 0.01298, 1.0, 0.162, 0.05448, 0.01298, 1.0, 0.162, 0.05448, 0.01298, 1.0, 0.162, 0.05448, 0.01298, 1.0, 0.162, 0.05448, 0.01298, 1.0, 0.162, 0.05448, 0.01298, 1.0, 0.162, 0.05448, 0.01298, 1.0, 0.162, 0.05448, 0.01298, 1.0, 0.162, 0.05448, 0.01298, 1.0, 0.162, 0.05448, 0.01298, 1.0, 0.162, 0.05448, 0.01298, 1.0, 0.162, 0.05448, 0.01298, 1.0, 0.162, 0.05448, 0.01298, 1.0, 0.162, 0.05448, 0.01298, 1.0, 0.162, 0.05448, 0.01298, 1.0, 0.162, 0.05448, 0.01298, 1.0, 0.162, 0.05448, 0.01298, 1.0, 0.162, 0.05448, 0.01298, 1.0, 0.162, 0.05448, 0.01298, 1.0, 0.162, 0.05448, 0.01298, 1.0, 0.162, 0.05448, 0.01298, 1.0, 0.162, 0.05448, 0.01298, 1.0, 0.162, 0.05448, 0.01298, 1.0, 0.162, 0.05448, 0.01298, 1.0, 0.162, 0.05448, 0.01298, 1.0, 0.162, 0.05448, 0.01298, 1.0, 0.162, 0.05448, 0.01298, 1.0, 0.162, 0.05448, 0.01298, 1.0, 0.162, 0.05448, 0.01298, 1.0, 0.162, 0.05448, 0.01298, 1.0, 0.162, 0.05448, 0.01298, 1.0, 0.162, 0.05448, 0.01298, 1.0, 0.162, 0.05448, 0.01298, 1.0, 0.162, 0.05448, 0.01298, 1.0, 0.162, 0.05448, 0.01298, 1.0, 0.162, 0.05448, 0.01298, 1.0, 0.162, 0.05448, 0.01298, 1.0, 0.162, 0.05448, 0.01298, 1.0, 0.162, 0.05448, 0.01298, 1.0, 0.162, 0.05448, 0.01298, 1.0, 0.162, 0.05448, 0.01298, 1.0, 0.162, 0.05448, 0.01298, 1.0, 0.162, 0.05448, 0.01298, 1.0, 0.162, 0.05448, 0.01298, 1.0, 0.162, 0.05448, 0.01298, 1.0, 0.162, 0.05448, 0.01298, 1.0, 0.162, 0.05448, 0.01298, 1.0, 0.162, 0.05448, 0.01298, 1.0, 0.162, 0.05448, 0.01298, 1.0, 0.162, 0.05448, 0.01298, 1.0, 0.162, 0.05448, 0.01298, 1.0, 0.162, 0.05448, 0.01298, 1.0, 0.162, 0.05448, 0.01298, 1.0, 0.162, 0.05448, 0.01298, 1.0, 0.162, 0.05448, 0.01298, 1.0, 0.162, 0.05448, 0.01298, 1.0, 0.162, 0.05448, 0.01298, 1.0, 0.162, 0.05448, 0.01298, 1.0, 0.162, 0.05448, 0.01298, 1.0, 0.162, 0.05448, 0.01298, 1.0, 0.162, 0.05448, 0.01298, 1.0, 0.162, 0.05448, 0.01298, 1.0, 0.162, 0.05448, 0.01298, 1.0, 0.162, 0.05448, 0.01298, 1.0, 0.162, 0.05448, 0.01298, 1.0, 0.162, 0.05448, 0.01298, 1.0, 0.162, 0.05448, 0.01298, 1.0, 0.162, 0.05448, 0.01298, 1.0, 0.162, 0.05448, 0.01298, 1.0, 0.162, 0.05448, 0.01298, 1.0, 0.162, 0.05448, 0.01298, 1.0, 0.162, 0.05448, 0.01298, 1.0, 0.162, 0.05448, 0.01298, 1.0, 0.162, 0.05448, 0.01298, 1.0, 0.162, 0.05448, 0.01298, 1.0, 0.162, 0.05448, 0.01298, 1.0, 0.162, 0.05448, 0.01298, 1.0, 0.162, 0.05448, 0.01298, 1.0, 0.162, 0.05448, 0.01298, 1.0, 0.162, 0.05448, 0.01298, 1.0, 0.162, 0.05448, 0.01298, 1.0, 0.162, 0.05448, 0.01298, 1.0, 0.162, 0.05448, 0.01298, 1.0, 0.162, 0.05448, 0.01298, 1.0, 0.162, 0.05448, 0.01298, 1.0, 0.162, 0.05448, 0.01298, 1.0, 0.162, 0.05448, 0.01298, 1.0, 0.162, 0.05448, 0.01298, 1.0, 0.162, 0.05448, 0.01298, 1.0, 0.162, 0.05448, 0.01298, 1.0, 0.162, 0.05448, 0.01298, 1.0, 0.162, 0.05448, 0.01298, 1.0, 0.162, 0.05448, 0.01298, 1.0, 0.162, 0.05448, 0.01298, 1.0, 0.162, 0.05448, 0.01298, 1.0, 0.162, 0.05448, 0.01298, 1.0, 0.162, 0.05448, 0.01298, 1.0, 0.162, 0.05448, 0.01298, 1.0, 0.162, 0.05448, 0.01298, 1.0, 0.162, 0.05448, 0.01298, 1.0, 0.162, 0.05448, 0.01298, 1.0, 0.162, 0.05448, 0.01298, 1.0, 0.162, 0.05448, 0.01298, 1.0, 0.162, 0.05448, 0.01298, 1.0, 0.162, 0.05448, 0.01298, 1.0, 0.162, 0.05448, 0.01298, 1.0, 0.162, 0.05448, 0.01298, 1.0, 0.162, 0.05448, 0.01298, 1.0, 0.162, 0.05448, 0.01298, 1.0, 0.162, 0.05448, 0.01298, 1.0, 0.162, 0.05448, 0.01298, 1.0, 0.162, 0.05448, 0.01298, 1.0, 0.162, 0.05448, 0.01298, 1.0, 0.162, 0.05448, 0.01298, 1.0, 0.162, 0.05448, 0.01298, 1.0, 0.162, 0.05448, 0.01298, 1.0, 0.162, 0.05448, 0.01298, 1.0, 0.162, 0.05448, 0.01298, 1.0, 0.162, 0.05448, 0.01298, 1.0, 0.162, 0.05448, 0.01298, 1.0, 0.162, 0.05448, 0.01298, 1.0, 0.162, 0.05448, 0.01298, 1.0, 0.162, 0.05448, 0.01298, 1.0, 0.162, 0.05448, 0.01298, 1.0, 0.162, 0.05448, 0.01298, 1.0, 0.162, 0.05448, 0.01298, 1.0, 0.162, 0.05448, 0.01298, 1.0, 0.162, 0.05448, 0.01298, 1.0, 0.162, 0.05448, 0.01298, 1.0, 0.162, 0.05448, 0.01298, 1.0, 0.162, 0.05448, 0.01298, 1.0, 0.162, 0.05448, 0.01298, 1.0, 0.162, 0.05448, 0.01298, 1.0, 0.162, 0.05448, 0.01298, 1.0, 0.162, 0.05448, 0.01298, 1.0, 0.162, 0.05448, 0.01298, 1.0, 0.162, 0.05448, 0.01298, 1.0, 0.162, 0.05448, 0.01298, 1.0, 0.162, 0.05448, 0.01298, 1.0, 0.162, 0.05448, 0.01298, 1.0, 0.162, 0.05448, 0.01298, 1.0, 0.162, 0.05448, 0.01298, 1.0, 0.162, 0.05448, 0.01298, 1.0, 0.162, 0.05448, 0.01298, 1.0, 0.162, 0.05448, 0.01298, 1.0, 0.162, 0.05448, 0.01298, 1.0, 0.162, 0.05448, 0.01298, 1.0, 0.162, 0.05448, 0.01298, 1.0, 0.162, 0.05448, 0.01298, 1.0, 0.162, 0.05448, 0.01298, 1.0, 0.162, 0.05448, 0.01298, 1.0, 0.162, 0.05448, 0.01298, 1.0, 0.162, 0.05448, 0.01298, 1.0, 0.162, 0.05448, 0.01298, 1.0, 0.162, 0.05448, 0.01298, 1.0, 0.162, 0.05448, 0.01298, 1.0, 0.162, 0.05448, 0.01298, 1.0, 0.162, 0.05448, 0.01298, 1.0, 0.162, 0.05448, 0.01298, 1.0, 0.162, 0.05448, 0.01298, 1.0, 0.162, 0.05448, 0.01298, 1.0, 0.162, 0.05448, 0.01298, 1.0, 0.162, 0.05448, 0.01298, 1.0, 0.162, 0.05448, 0.01298, 1.0, 0.552, 0.3467, 0.09531, 1.0, 0.552, 0.3467, 0.09531, 1.0, 0.552, 0.3467, 0.09531, 1.0, 0.552, 0.3467, 0.09531, 1.0, 0.552, 0.3467, 0.09531, 1.0, 0.552, 0.3467, 0.09531, 1.0, 0.552, 0.3467, 0.09531, 1.0, 0.552, 0.3467, 0.09531, 1.0, 0.552, 0.3467, 0.09531, 1.0, 0.552, 0.3467, 0.09531, 1.0, 0.552, 0.3467, 0.09531, 1.0, 0.552, 0.3467, 0.09531, 1.0, 0.552, 0.3467, 0.09531, 1.0, 0.552, 0.3467, 0.09531, 1.0, 0.552, 0.3467, 0.09531, 1.0, 0.552, 0.3467, 0.09531, 1.0, 0.552, 0.3467, 0.09531, 1.0, 0.552, 0.3467, 0.09531, 1.0, 0.552, 0.3467, 0.09531, 1.0, 0.552, 0.3467, 0.09531, 1.0, 0.552, 0.3467, 0.09531, 1.0, 0.552, 0.3467, 0.09531, 1.0, 0.552, 0.3467, 0.09531, 1.0, 0.552, 0.3467, 0.09531, 1.0, 0.552, 0.3467, 0.09531, 1.0, 0.552, 0.3467, 0.09531, 1.0, 0.552, 0.3467, 0.09531, 1.0, 0.552, 0.3467, 0.09531, 1.0, 0.552, 0.3467, 0.09531, 1.0, 0.552, 0.3467, 0.09531, 1.0, 0.552, 0.3467, 0.09531, 1.0, 0.552, 0.3467, 0.09531, 1.0, 0.552, 0.3467, 0.09531, 1.0, 0.552, 0.3467, 0.09531, 1.0, 0.552, 0.3467, 0.09531, 1.0, 0.552, 0.3467, 0.09531, 1.0, 0.552, 0.3467, 0.09531, 1.0, 0.552, 0.3467, 0.09531, 1.0, 0.552, 0.3467, 0.09531, 1.0, 0.552, 0.3467, 0.09531, 1.0, 0.552, 0.3467, 0.09531, 1.0, 0.552, 0.3467, 0.09531, 1.0, 0.162, 0.05448, 0.01298, 1.0, 0.162, 0.05448, 0.01298, 1.0, 0.162, 0.05448, 0.01298, 1.0, 0.162, 0.05448, 0.01298, 1.0, 0.162, 0.05448, 0.01298, 1.0, 0.162, 0.05448, 0.01298, 1.0, 0.162, 0.05448, 0.01298, 1.0, 0.162, 0.05448, 0.01298, 1.0, 0.162, 0.05448, 0.01298, 1.0, 0.162, 0.05448, 0.01298, 1.0, 0.162, 0.05448, 0.01298, 1.0, 0.162, 0.05448, 0.01298, 1.0, 0.162, 0.05448, 0.01298, 1.0, 0.162, 0.05448, 0.01298, 1.0, 0.162, 0.05448, 0.01298, 1.0, 0.162, 0.05448, 0.01298, 1.0, 0.162, 0.05448, 0.01298, 1.0, 0.162, 0.05448, 0.01298, 1.0, 0.162, 0.05448, 0.01298, 1.0, 0.162, 0.05448, 0.01298, 1.0, 0.162, 0.05448, 0.01298, 1.0, 0.162, 0.05448, 0.01298, 1.0, 0.162, 0.05448, 0.01298, 1.0, 0.162, 0.05448, 0.01298, 1.0, 0.162, 0.05448, 0.01298, 1.0, 0.162, 0.05448, 0.01298, 1.0, 0.162, 0.05448, 0.01298, 1.0, 0.162, 0.05448, 0.01298, 1.0, 0.162, 0.05448, 0.01298, 1.0, 0.162, 0.05448, 0.01298, 1.0, 0.162, 0.05448, 0.01298, 1.0, 0.162, 0.05448, 0.01298, 1.0, 0.162, 0.05448, 0.01298, 1.0, 0.162, 0.05448, 0.01298, 1.0, 0.162, 0.05448, 0.01298, 1.0, 0.162, 0.05448, 0.01298, 1.0, 0.162, 0.05448, 0.01298, 1.0, 0.162, 0.05448, 0.01298, 1.0, 0.162, 0.05448, 0.01298, 1.0, 0.162, 0.05448, 0.01298, 1.0, 0.162, 0.05448, 0.01298, 1.0, 0.162, 0.05448, 0.01298, 1.0, 0.162, 0.05448, 0.01298, 1.0, 0.162, 0.05448, 0.01298, 1.0, 0.162, 0.05448, 0.01298, 1.0, 0.162, 0.05448, 0.01298, 1.0, 0.162, 0.05448, 0.01298, 1.0, 0.162, 0.05448, 0.01298, 1.0, 0.162, 0.05448, 0.01298, 1.0, 0.162, 0.05448, 0.01298, 1.0, 0.162, 0.05448, 0.01298, 1.0, 0.162, 0.05448, 0.01298, 1.0, 0.162, 0.05448, 0.01298, 1.0, 0.162, 0.05448, 0.01298, 1.0, 0.162, 0.05448, 0.01298, 1.0, 0.162, 0.05448, 0.01298, 1.0, 0.162, 0.05448, 0.01298, 1.0, 0.162, 0.05448, 0.01298, 1.0, 0.162, 0.05448, 0.01298, 1.0, 0.162, 0.05448, 0.01298, 1.0, 0.162, 0.05448, 0.01298, 1.0, 0.162, 0.05448, 0.01298, 1.0, 0.162, 0.05448, 0.01298, 1.0, 0.162, 0.05448, 0.01298, 1.0, 0.162, 0.05448, 0.01298, 1.0, 0.162, 0.05448, 0.01298, 1.0, 0.162, 0.05448, 0.01298, 1.0, 0.162, 0.05448, 0.01298, 1.0, 0.162, 0.05448, 0.01298, 1.0, 0.162, 0.05448, 0.01298, 1.0, 0.162, 0.05448, 0.01298, 1.0, 0.162, 0.05448, 0.01298, 1.0, 0.162, 0.05448, 0.01298, 1.0, 0.162, 0.05448, 0.01298, 1.0, 0.162, 0.05448, 0.01298, 1.0, 0.162, 0.05448, 0.01298, 1.0, 0.162, 0.05448, 0.01298, 1.0, 0.162, 0.05448, 0.01298, 1.0, 0.162, 0.05448, 0.01298, 1.0, 0.162, 0.05448, 0.01298, 1.0, 0.162, 0.05448, 0.01298, 1.0, 0.162, 0.05448, 0.01298, 1.0, 0.162, 0.05448, 0.01298, 1.0, 0.162, 0.05448, 0.01298, 1.0, 0.162, 0.05448, 0.01298, 1.0, 0.162, 0.05448, 0.01298, 1.0, 0.162, 0.05448, 0.01298, 1.0, 0.162, 0.05448, 0.01298, 1.0, 0.162, 0.05448, 0.01298, 1.0, 0.162, 0.05448, 0.01298, 1.0, 0.162, 0.05448, 0.01298, 1.0, 0.162, 0.05448, 0.01298, 1.0, 0.162, 0.05448, 0.01298, 1.0, 0.162, 0.05448, 0.01298, 1.0, 0.162, 0.05448, 0.01298, 1.0, 0.162, 0.05448, 0.01298, 1.0, 0.162, 0.05448, 0.01298, 1.0, 0.162, 0.05448, 0.01298, 1.0, 0.162, 0.05448, 0.01298, 1.0, 0.162, 0.05448, 0.01298, 1.0, 0.162, 0.05448, 0.01298, 1.0, 0.162, 0.05448, 0.01298, 1.0, 0.162, 0.05448, 0.01298, 1.0, 0.162, 0.05448, 0.01298, 1.0, 0.552, 0.3467, 0.09531, 1.0, 0.552, 0.3467, 0.09531, 1.0, 0.552, 0.3467, 0.09531, 1.0, 0.552, 0.3467, 0.09531, 1.0, 0.552, 0.3467, 0.09531, 1.0, 0.552, 0.3467, 0.09531, 1.0, 0.552, 0.3467, 0.09531, 1.0, 0.552, 0.3467, 0.09531, 1.0, 0.552, 0.3467, 0.09531, 1.0, 0.552, 0.3467, 0.09531, 1.0, 0.552, 0.3467, 0.09531, 1.0, 0.552, 0.3467, 0.09531, 1.0, 0.552, 0.3467, 0.09531, 1.0, 0.552, 0.3467, 0.09531, 1.0, 0.552, 0.3467, 0.09531, 1.0, 0.552, 0.3467, 0.09531, 1.0, 0.552, 0.3467, 0.09531, 1.0, 0.552, 0.3467, 0.09531, 1.0, 0.552, 0.3467, 0.09531, 1.0, 0.552, 0.3467, 0.09531, 1.0, 0.552, 0.3467, 0.09531, 1.0, 0.552, 0.3467, 0.09531, 1.0, 0.552, 0.3467, 0.09531, 1.0, 0.552, 0.3467, 0.09531, 1.0, 0.552, 0.3467, 0.09531, 1.0, 0.552, 0.3467, 0.09531, 1.0, 0.552, 0.3467, 0.09531, 1.0, 0.552, 0.3467, 0.09531, 1.0, 0.552, 0.3467, 0.09531, 1.0, 0.552, 0.3467, 0.09531, 1.0, 0.552, 0.3467, 0.09531, 1.0, 0.552, 0.3467, 0.09531, 1.0, 0.552, 0.3467, 0.09531, 1.0, 0.552, 0.3467, 0.09531, 1.0, 0.552, 0.3467, 0.09531, 1.0, 0.552, 0.3467, 0.09531, 1.0, 0.552, 0.3467, 0.09531, 1.0, 0.552, 0.3467, 0.09531, 1.0, 0.552, 0.3467, 0.09531, 1.0, 0.552, 0.3467, 0.09531, 1.0, 0.552, 0.3467, 0.09531, 1.0, 0.552, 0.3467, 0.09531, 1.0, 0.552, 0.3467, 0.09531, 1.0, 0.552, 0.3467, 0.09531, 1.0, 0.552, 0.3467, 0.09531, 1.0, 0.552, 0.3467, 0.09531, 1.0, 0.552, 0.3467, 0.09531, 1.0, 0.552, 0.3467, 0.09531, 1.0, 0.552, 0.3467, 0.09531, 1.0, 0.552, 0.3467, 0.09531, 1.0, 0.552, 0.3467, 0.09531, 1.0, 0.552, 0.3467, 0.09531, 1.0, 0.552, 0.3467, 0.09531, 1.0, 0.552, 0.3467, 0.09531, 1.0, 0.552, 0.3467, 0.09531, 1.0, 0.552, 0.3467, 0.09531, 1.0, 0.552, 0.3467, 0.09531, 1.0, 0.552, 0.3467, 0.09531, 1.0, 0.552, 0.3467, 0.09531, 1.0, 0.552, 0.3467, 0.09531, 1.0, 0.552, 0.3467, 0.09531, 1.0, 0.552, 0.3467, 0.09531, 1.0, 0.552, 0.3467, 0.09531, 1.0, 0.552, 0.3467, 0.09531, 1.0, 0.552, 0.3467, 0.09531, 1.0, 0.552, 0.3467, 0.09531, 1.0, 0.552, 0.3467, 0.09531, 1.0, 0.552, 0.3467, 0.09531, 1.0, 0.552, 0.3467, 0.09531, 1.0, 0.552, 0.3467, 0.09531, 1.0, 0.552, 0.3467, 0.09531, 1.0, 0.552, 0.3467, 0.09531, 1.0, 0.552, 0.3467, 0.09531, 1.0, 0.552, 0.3467, 0.09531, 1.0, 0.552, 0.3467, 0.09531, 1.0, 0.552, 0.3467, 0.09531, 1.0, 0.552, 0.3467, 0.09531, 1.0, 0.552, 0.3467, 0.09531, 1.0, 0.552, 0.3467, 0.09531, 1.0, 0.552, 0.3467, 0.09531, 1.0, 0.552, 0.3467, 0.09531, 1.0, 0.552, 0.3467, 0.09531, 1.0, 0.552, 0.3467, 0.09531, 1.0, 0.552, 0.3467, 0.09531, 1.0])
me_geo_halibut_001.use_remesh_preserve_volume = False
me_geo_halibut_001.use_remesh_preserve_attributes = False
me_geo_halibut_001.use_mirror_vertex_groups = False
me_geo_halibut_001.use_paint_bone_selection = False
me_geo_halibut_001.use_paint_mask = True
me_geo_halibut_001.update()
me_geo_halibut_001.normals_split_custom_set([tuple(v) for v in zip(*[iter([0.0, 0.0, -1.0, 0.0, 0.0, -1.0, 0.0, 0.0, -1.0, 0.0, 0.0, -1.0, -0.866, 0.0, -0.5, -0.866, 0.0, -0.5, -0.866, 0.0, -0.5, -0.866, 0.0, -0.5, -0.866, 0.0, 0.5, -0.866, 0.0, 0.5, -0.866, 0.0, 0.5, -0.866, 0.0, 0.5, 0.0, 0.0, 1.0, 0.0, 0.0, 1.0, 0.0, 0.0, 1.0, 0.0, 0.0, 1.0, 0.866, 0.0, 0.5, 0.866, 0.0, 0.5, 0.866, 0.0, 0.5, 0.866, 0.0, 0.5, 0.866, 0.0, -0.5, 0.866, 0.0, -0.5, 0.866, 0.0, -0.5, 0.866, 0.0, -0.5, 0.0, 1.0, -1.561e-13, 0.0, 1.0, -1.053e-07, 0.0, 1.0, -9.047e-15, 0.0, 1.0, -1.053e-07, 0.0, 1.0, -1.053e-07, 0.0, 1.0, -9.047e-15, 0.0, 1.0, -1.053e-07, 0.0, 1.0, 1.357e-13, 0.0, 1.0, -9.047e-15, 0.0, 1.0, 1.357e-13, 0.0, 1.0, 1.053e-07, 0.0, 1.0, -9.047e-15, 0.0, 1.0, 1.053e-07, 0.0, 1.0, 1.053e-07, 0.0, 1.0, -9.047e-15, 0.0, 1.0, 1.053e-07, 0.0, 1.0, -1.561e-13, 0.0, 1.0, -9.047e-15, 8.461e-08, -0.997, 0.07782, 8.461e-08, -0.997, 0.07782, 8.461e-08, -0.997, 0.07782, 8.461e-08, -0.997, 0.07782, -0.3887, -0.92, 0.05062, -0.3887, -0.92, 0.05062, -0.3887, -0.92, 0.05062, -0.3887, -0.92, 0.05062, -0.6224, 0.7632, 0.1735, -0.6224, 0.7632, 0.1735, -0.6224, 0.7632, 0.1735, -0.6224, 0.7632, 0.1735, -2.44e-08, 0.997, 0.07782, -2.44e-08, 0.997, 0.07782, -2.44e-08, 0.997, 0.07782, -2.44e-08, 0.997, 0.07782, 0.6042, 0.7884, 0.1157, 0.6042, 0.7884, 0.1157, 0.6042, 0.7884, 0.1157, 0.6042, 0.7884, 0.1157, 0.3485, -0.9334, 0.08541, 0.3485, -0.9334, 0.08541, 0.3485, -0.9334, 0.08541, 0.3485, -0.9334, 0.08541, 0.1714, 1.696e-07, 0.9852, 0.1714, 1.696e-07, 0.9852, 0.1714, 1.696e-07, 0.9852, 0.1714, 1.696e-07, 0.9852, 0.1714, 1.696e-07, 0.9852, 0.02737, 7.185e-08, -0.9996, 0.02737, 7.185e-08, -0.9996, 0.02737, 7.185e-08, -0.9996, 0.02737, 7.185e-08, -0.9996, 0.02737, 7.185e-08, -0.9996, 0.02737, 7.185e-08, -0.9996, 8.988e-08, -0.9999, 0.01694, 8.988e-08, -0.9999, 0.01694, 8.988e-08, -0.9999, 0.01694, 8.988e-08, -0.9999, 0.01694, -0.4004, -0.9159, 0.02803, -0.4004, -0.9159, 0.02803, -0.4004, -0.9159, 0.02803, -0.4004, -0.9159, 0.02803, -0.6077, 0.793, -0.04288, -0.6077, 0.793, -0.04288, -0.6077, 0.793, -0.04288, -0.6077, 0.793, -0.04288, 0.0, 0.9999, 0.01694, 0.0, 0.9999, 0.01694, 0.0, 0.9999, 0.01694, 0.0, 0.9999, 0.01694, 0.6049, 0.7893, 0.1049, 0.6049, 0.7893, 0.1049, 0.6049, 0.7893, 0.1049, 0.6049, 0.7893, 0.1049, 0.3631, -0.9291, 0.07066, 0.3631, -0.9291, 0.07066, 0.3631, -0.9291, 0.07066, 0.3631, -0.9291, 0.07066, 8.98e-08, -0.9997, -0.02425, 8.98e-08, -0.9997, -0.02425, 8.98e-08, -0.9997, -0.02425, 8.98e-08, -0.9997, -0.02425, -0.3636, -0.9302, -0.04936, -0.3636, -0.9302, -0.04936, -0.3636, -0.9302, -0.04936, -0.3636, -0.9302, -0.04936, -0.607, 0.7921, -0.06394, -0.607, 0.7921, -0.06394, -0.607, 0.7921, -0.06394, -0.607, 0.7921, -0.06394, 0.0, 0.9997, -0.02425, 0.0, 0.9997, -0.02425, 0.0, 0.9997, -0.02425, 0.0, 0.9997, -0.02425, 0.6081, 0.7935, -0.02544, 0.6081, 0.7935, -0.02544, 0.6081, 0.7935, -0.02544, 0.6081, 0.7935, -0.02544, 0.3639, -0.9311, -0.0263, 0.3639, -0.9311, -0.0263, 0.3639, -0.9311, -0.0263, 0.3639, -0.9311, -0.0263, 8.967e-08, -0.9966, -0.08196, 8.967e-08, -0.9966, -0.08196, 8.967e-08, -0.9966, -0.08196, 8.967e-08, -0.9966, -0.08196, -0.3602, -0.9215, -0.1454, -0.3602, -0.9215, -0.1454, -0.3602, -0.9215, -0.1454, -0.3602, -0.9215, -0.1454, -0.5984, 0.7808, -0.1798, -0.5984, 0.7808, -0.1798, -0.5984, 0.7808, -0.1798, -0.5984, 0.7808, -0.1798, 0.0, 0.9966, -0.08196, 0.0, 0.9966, -0.08196, 0.0, 0.9966, -0.08196, 0.0, 0.9966, -0.08196, 0.6039, 0.788, -0.1198, 0.6039, 0.788, -0.1198, 0.6039, 0.788, -0.1198, 0.6039, 0.788, -0.1198, 0.3619, -0.9258, -0.1091, 0.3619, -0.9258, -0.1091, 0.3619, -0.9258, -0.1091, 0.3619, -0.9258, -0.1091, 8.334e-08, -0.9948, -0.1014, 8.334e-08, -0.9948, -0.1014, 8.334e-08, -0.9948, -0.1014, 8.334e-08, -0.9948, -0.1014, -0.3575, -0.9146, -0.1889, -0.3575, -0.9146, -0.1889, -0.3575, -0.9146, -0.1889, -0.3575, -0.9146, -0.1889, -0.591, 0.7711, -0.2368, -0.591, 0.7711, -0.2368, -0.591, 0.7711, -0.2368, -0.591, 0.7711, -0.2368, 0.0, 0.9948, -0.1014, 0.0, 0.9948, -0.1014, 0.0, 0.9948, -0.1014, 0.0, 0.9948, -0.1014, 0.603, 0.7869, -0.1311, 0.603, 0.7869, -0.1311, 0.603, 0.7869, -0.1311, 0.603, 0.7869, -0.1311, 0.3612, -0.9241, -0.1247, 0.3612, -0.9241, -0.1247, 0.3612, -0.9241, -0.1247, 0.3612, -0.9241, -0.1247, 8.448e-08, -0.9936, -0.1126, 8.448e-08, -0.9936, -0.1126, 8.448e-08, -0.9936, -0.1126, 8.448e-08, -0.9936, -0.1126, -0.3561, -0.9111, -0.2076, -0.3561, -0.9111, -0.2076, -0.3561, -0.9111, -0.2076, -0.3561, -0.9111, -0.2076, -0.5875, 0.7666, -0.259, -0.5875, 0.7666, -0.259, -0.5875, 0.7666, -0.259, -0.5875, 0.7666, -0.259, 0.0, 0.9936, -0.1126, 0.0, 0.9936, -0.1126, 0.0, 0.9936, -0.1126, 0.0, 0.9936, -0.1126, 0.6015, 0.7849, -0.1484, 0.6015, 0.7849, -0.1484, 0.6015, 0.7849, -0.1484, 0.6015, 0.7849, -0.1484, 0.3605, -0.9222, -0.1401, 0.3605, -0.9222, -0.1401, 0.3605, -0.9222, -0.1401, 0.3605, -0.9222, -0.1401, 1.506e-07, -0.9946, -0.1041, 1.506e-07, -0.9946, -0.1041, 1.506e-07, -0.9946, -0.1041, 1.506e-07, -0.9946, -0.1041, -0.3578, -0.9155, -0.1838, -0.3578, -0.9155, -0.1838, -0.3578, -0.9155, -0.1838, -0.3578, -0.9155, -0.1838, -0.5788, 0.7553, -0.3074, -0.5788, 0.7553, -0.3074, -0.5788, 0.7553, -0.3074, -0.5788, 0.7553, -0.3074, 0.0, 0.9769, -0.2136, 0.0, 0.9769, -0.2136, 0.0, 0.9769, -0.2136, 0.0, 0.9769, -0.2136, 0.5909, 0.7711, -0.2371, 0.5909, 0.7711, -0.2371, 0.5909, 0.7711, -0.2371, 0.5909, 0.7711, -0.2371, 0.3605, -0.9224, -0.1384, 0.3605, -0.9224, -0.1384, 0.3605, -0.9224, -0.1384, 0.3605, -0.9224, -0.1384, 8.924e-08, -0.9994, -0.03333, 8.924e-08, -0.9994, -0.03333, 8.924e-08, -0.9994, -0.03333, 8.924e-08, -0.9994, -0.03333, -0.3634, -0.9297, -0.05922, -0.3634, -0.9297, -0.05922, -0.3634, -0.9297, -0.05922, -0.3634, -0.9297, -0.05922, -0.6066, 0.7916, -0.0735, -0.6066, 0.7916, -0.0735, -0.6066, 0.7916, -0.0735, -0.6066, 0.7916, -0.0735, 0.0, 0.9994, -0.03333, 0.0, 0.9994, -0.03333, 0.0, 0.9994, -0.03333, 0.0, 0.9994, -0.03333, 0.6075, 0.7928, -0.0493, 0.6075, 0.7928, -0.0493, 0.6075, 0.7928, -0.0493, 0.6075, 0.7928, -0.0493, 0.3637, -0.9304, -0.04472, 0.3637, -0.9304, -0.04472, 0.3637, -0.9304, -0.04472, 0.3637, -0.9304, -0.04472, 0.0, -0.9997, -0.02489, 0.0, -0.9997, -0.02489, 0.0, -0.9997, -0.02489, 0.0, -0.9997, -0.02489, -0.1804, -0.9821, 0.05424, -0.1804, -0.9821, 0.05424, -0.1804, -0.9821, 0.05424, -0.1804, -0.9821, 0.05424, -0.3362, 0.9337, 0.1234, -0.3362, 0.9337, 0.1234, -0.3362, 0.9337, 0.1234, -0.3362, 0.9337, 0.1234, 0.0, 0.9997, -0.02489, 0.0, 0.9997, -0.02489, 0.0, 0.9997, -0.02489, 0.0, 0.9997, -0.02489, 0.3327, 0.924, 0.1887, 0.3327, 0.924, 0.1887, 0.3327, 0.924, 0.1887, 0.3327, 0.924, 0.1887, 0.1799, -0.9796, 0.09007, 0.1799, -0.9796, 0.09007, 0.1799, -0.9796, 0.09007, 0.1799, -0.9796, 0.09007, 0.0, -1.0, -1.54e-08, 0.0, -1.0, -1.54e-08, 0.0, -1.0, -1.54e-08, 0.0, -1.0, -1.54e-08, -0.1017, -0.9943, 0.03059, -0.1017, -0.9943, 0.03059, -0.1017, -0.9943, 0.03059, -0.1017, -0.9943, 0.03059, -0.1963, 0.9788, 0.05904, -0.1963, 0.9788, 0.05904, -0.1963, 0.9788, 0.05904, -0.1963, 0.9788, 0.05904, 0.0, 1.0, 0.0, 0.0, 1.0, 0.0, 0.0, 1.0, 0.0, 0.0, 1.0, 0.0, 0.185, 0.9806, 0.06538, 0.185, 0.9806, 0.06538, 0.185, 0.9806, 0.06538, 0.185, 0.9806, 0.06538, 0.09575, -0.9948, 0.03383, 0.09575, -0.9948, 0.03383, 0.09575, -0.9948, 0.03383, 0.09575, -0.9948, 0.03383, 0.3333, -0.9265, 0.1748, 0.3333, -0.9265, 0.1748, 0.3347, -0.9277, 0.1653, 0.1112, -0.985, 0.1318, 0.6006, 0.7761, 0.1924, 0.6006, 0.7761, 0.1924, 0.5991, 0.7678, 0.227, 0.5995, 0.7699, 0.2185, 0.003494, 0.992, 0.126, 0.003494, 0.992, 0.126, 0.007063, 0.9866, 0.1627, 0.006884, 0.9869, 0.1609, -0.6301, 0.7216, 0.2867, -0.6301, 0.7216, 0.2867, -0.6273, 0.7283, 0.2756, -0.6266, 0.7301, 0.2727, -0.3217, -0.9238, 0.2078, -0.3217, -0.9238, 0.2078, -0.1032, -0.9848, 0.1396, -0.3224, -0.927, 0.1915, 0.003494, -0.992, 0.126, 0.003494, -0.992, 0.126, 0.1112, -0.985, 0.1318, -0.1032, -0.9848, 0.1396, 0.1112, -0.985, 0.1318, 0.3347, -0.9277, 0.1653, 0.3391, -0.9314, 0.1322, 0.105, -0.9893, 0.1008, 0.5995, 0.7699, 0.2185, 0.5991, 0.7678, 0.227, 0.5938, 0.7486, 0.295, 0.5938, 0.7486, 0.295, 0.006884, 0.9869, 0.1609, 0.007063, 0.9866, 0.1627, 0.01697, 0.9644, 0.2641, 0.01697, 0.9644, 0.2641, -0.6266, 0.7301, 0.2727, -0.6273, 0.7283, 0.2756, -0.6163, 0.7518, 0.2347, -0.6163, 0.7518, 0.2347, -0.3224, -0.927, 0.1915, -0.1032, -0.9848, 0.1396, -0.1038, -0.9894, 0.102, -0.3241, -0.9369, 0.131, -0.1032, -0.9848, 0.1396, 0.1112, -0.985, 0.1318, 0.105, -0.9893, 0.1008, -0.1038, -0.9894, 0.102, 0.3391, -0.9309, 0.1356, 0.3391, -0.9309, 0.1356, 0.3391, -0.9309, 0.1356, 0.3391, -0.9309, 0.1356, 0.6092, 0.7826, 0.128, 0.6092, 0.7826, 0.128, 0.6092, 0.7826, 0.128, 0.6092, 0.7826, 0.128, 0.008309, 0.9916, 0.1293, 0.008309, 0.9916, 0.1293, 0.008309, 0.9916, 0.1293, -0.5581, 0.7555, 0.343, -0.5581, 0.7555, 0.343, -0.5581, 0.7555, 0.343, -0.5581, 0.7555, 0.343, -0.3086, -0.916, 0.2565, -0.3086, -0.916, 0.2565, -0.3086, -0.916, 0.2565, -0.3086, -0.916, 0.2565, 0.00831, -0.9916, 0.1293, 0.00831, -0.9916, 0.1293, 0.00831, -0.9916, 0.1293, 0.3413, -0.9354, 0.09188, 0.3413, -0.9354, 0.09188, 0.3413, -0.9354, 0.09188, 0.3413, -0.9354, 0.09188, 0.6122, 0.789, 0.05161, 0.6122, 0.789, 0.05161, 0.6122, 0.789, 0.05161, 0.6122, 0.789, 0.05161, 0.01297, 0.9932, 0.1158, 0.01297, 0.9932, 0.1158, 0.01297, 0.9932, 0.1158, 0.01297, 0.9932, 0.1158, -0.551, 0.7575, 0.3502, -0.551, 0.7575, 0.3502, -0.551, 0.7575, 0.3502, -0.551, 0.7575, 0.3502, -0.3042, -0.9194, 0.2494, -0.3042, -0.9194, 0.2494, -0.3042, -0.9194, 0.2494, -0.3042, -0.9194, 0.2494, 0.01297, -0.9932, 0.1158, 0.01297, -0.9932, 0.1158, 0.01297, -0.9932, 0.1158, 0.01297, -0.9932, 0.1158, 0.008309, 0.9916, 0.1293, 0.008309, 0.9916, 0.1293, 0.00831, 0.9916, 0.1293, 0.008309, 0.9916, 0.1293, 0.008309, 0.9916, 0.1293, 0.008309, 0.9916, 0.1293, 0.01405, 0.9934, 0.1138, 0.01405, 0.9934, 0.1138, 0.01405, 0.9934, 0.1138, 0.01405, 0.9934, 0.1138, 0.2027, 1.478e-07, 0.9792, 0.2027, 1.478e-07, 0.9792, 0.2027, 1.478e-07, 0.9792, 0.2027, 1.478e-07, 0.9792, 0.2027, 1.478e-07, 0.9792, 0.00831, -0.9916, 0.1293, 0.00831, -0.9916, 0.1293, 0.008309, -0.9916, 0.1293, 0.00831, -0.9916, 0.1293, 0.00831, -0.9916, 0.1293, 0.00831, -0.9916, 0.1293, 0.01406, -0.9934, 0.1138, 0.01406, -0.9934, 0.1138, 0.01406, -0.9934, 0.1138, 0.01406, -0.9934, 0.1138, -0.8489, -4.606e-07, 0.5286, -0.8489, -4.606e-07, 0.5286, -0.8489, -4.606e-07, 0.5286, -0.8489, -4.606e-07, 0.5286, 0.9848, 6.208e-07, 0.1738, 0.9848, 6.208e-07, 0.1738, 0.9848, 6.208e-07, 0.1738, 0.9848, 6.208e-07, 0.1738, 0.9995, 7.042e-07, 0.03202, 0.9995, 7.042e-07, 0.03202, 0.9995, 7.042e-07, 0.03202, 0.9995, 7.042e-07, 0.03202, 0.06228, 0.9765, 0.2062, 0.06228, 0.9765, 0.2062, 0.06228, 0.9765, 0.2062, 0.06228, 0.9765, 0.2062, -0.5614, 0.7993, 0.2145, -0.5614, 0.7993, 0.2145, -0.5614, 0.7993, 0.2145, -0.5614, 0.7993, 0.2145, -0.2886, -0.9311, 0.2232, -0.2886, -0.9311, 0.2232, -0.2886, -0.9311, 0.2232, -0.2886, -0.9311, 0.2232, 0.06228, -0.9765, 0.2062, 0.06228, -0.9765, 0.2062, 0.06228, -0.9765, 0.2062, 0.06228, -0.9765, 0.2062, 0.02889, 0.9996, -0.004805, 0.02889, 0.9996, -0.004805, 0.02889, 0.9996, -0.004805, 0.02889, 0.9996, -0.004805, 0.007765, 1.0, 0.006001, 0.007765, 1.0, 0.006001, 0.007765, 1.0, 0.006001, 0.007765, 1.0, 0.006001, -0.005968, 0.9998, 0.01978, -0.005968, 0.9998, 0.01978, -0.005968, 0.9998, 0.01978, -0.005968, 0.9998, 0.01978, -0.02258, 0.9997, 0.01148, -0.02258, 0.9997, 0.01148, -0.02258, 0.9997, 0.01148, -0.02258, 0.9997, 0.01148, -0.08712, 0.9959, -0.02294, -0.08712, 0.9959, -0.02294, -0.08712, 0.9959, -0.02294, -0.08712, 0.9959, -0.02294, -0.1297, 0.9835, -0.126, -0.1297, 0.9835, -0.126, -0.1297, 0.9835, -0.126, -0.1297, 0.9835, -0.126, -0.1453, -0.9852, 0.09091, -0.1453, -0.9852, 0.09091, -0.1453, -0.9852, 0.09091, -0.1453, -0.9852, 0.09091, -0.09266, -0.9957, -0.002517, -0.09266, -0.9957, -0.002517, -0.09266, -0.9957, -0.002517, -0.09266, -0.9957, -0.002517, -0.03515, -0.9991, -0.02353, -0.03515, -0.9991, -0.02353, -0.03515, -0.9991, -0.02353, -0.03515, -0.9991, -0.02353, -0.0199, -0.9989, -0.04203, -0.0199, -0.9989, -0.04203, -0.0199, -0.9989, -0.04203, -0.0199, -0.9989, -0.04203, -0.006407, -0.9994, -0.03334, -0.006407, -0.9994, -0.03334, -0.006407, -0.9994, -0.03334, -0.006407, -0.9994, -0.03334, 0.04905, -0.9988, -0.003449, 0.04905, -0.9988, -0.003449, 0.04905, -0.9988, -0.003449, 0.04905, -0.9988, -0.003449, -0.9811, 0.0, 0.1933, -0.9811, 0.0, 0.1933, -0.9811, 0.0, 0.1933, -0.9811, 0.0, 0.1933, -0.9918, 0.0, 0.1278, -0.9918, 0.0, 0.1278, -0.9918, 0.0, 0.1278, -0.9918, 0.0, 0.1278, -0.6994, 0.0, -0.7147, -0.6994, 0.0, -0.7147, -0.6994, 0.0, -0.7147, -0.6994, 0.0, -0.7147, -0.8144, 0.0, -0.5803, -0.8144, 0.0, -0.5803, -0.8144, 0.0, -0.5803, -0.8144, 0.0, -0.5803, -0.9959, 0.0, 0.09035, -0.9959, 0.0, 0.09035, -0.9959, 0.0, 0.09035, -0.879, 0.0, -0.4769, -0.879, 0.0, -0.4769, -0.879, 0.0, -0.4769, 0.2545, -0.9652, 0.06029, 0.2545, -0.9652, 0.06029, 0.2545, -0.9652, 0.06029, 0.2545, -0.9652, 0.06029, 0.1864, -0.9814, 0.04617, 0.1864, -0.9814, 0.04617, 0.1864, -0.9814, 0.04617, 0.1864, -0.9814, 0.04617, 0.08148, -0.9966, 0.007783, 0.08148, -0.9966, 0.007783, 0.08148, -0.9966, 0.007783, 0.08148, -0.9966, 0.007783, 0.04645, -0.9984, -0.0328, 0.04645, -0.9984, -0.0328, 0.04645, -0.9984, -0.0328, 0.04645, -0.9984, -0.0328, 0.04085, -0.9982, -0.04388, 0.04085, -0.9982, -0.04388, 0.04085, -0.9982, -0.04388, 0.04085, -0.9982, -0.04388, 0.01177, -0.9994, -0.03182, 0.01177, -0.9994, -0.03182, 0.01177, -0.9994, -0.03182, 0.01177, -0.9994, -0.03182, -0.06698, -0.9977, -0.004364, -0.06698, -0.9977, -0.004364, -0.06698, -0.9977, -0.004364, -0.06698, -0.9977, -0.004364, 0.2168, -0.9691, 0.1179, 0.2168, -0.9691, 0.1179, 0.2168, -0.9691, 0.1179, 0.2168, -0.9691, 0.1179, 0.1499, -0.9854, 0.08059, 0.1499, -0.9854, 0.08059, 0.1499, -0.9854, 0.08059, 0.1499, -0.9854, 0.08059, -0.02313, 0.9997, -0.005479, -0.02313, 0.9997, -0.005479, -0.02313, 0.9997, -0.005479, -0.02313, 0.9997, -0.005479, 0.03746, 0.999, -0.02531, 0.03746, 0.999, -0.02531, 0.03746, 0.999, -0.02531, 0.03746, 0.999, -0.02531, 0.03405, 0.9894, 0.141, 0.03405, 0.9894, 0.141, 0.03405, 0.9894, 0.141, 0.03405, 0.9894, 0.141, -0.02063, 0.9997, -0.008826, -0.02063, 0.9997, -0.008826, -0.02063, 0.9997, -0.008826, -0.02063, 0.9997, -0.008826, -0.006822, 1.0, 0.004821, -0.006822, 1.0, 0.004821, -0.006822, 1.0, 0.004821, -0.006822, 1.0, 0.004821, 0.006017, 0.9998, 0.01861, 0.006017, 0.9998, 0.01861, 0.006017, 0.9998, 0.01861, 0.006017, 0.9998, 0.01861, 0.03924, 0.9992, 0.006955, 0.03924, 0.9992, 0.006955, 0.03924, 0.9992, 0.006955, 0.03924, 0.9992, 0.006955, 0.1586, 0.987, -0.02563, 0.1586, 0.987, -0.02563, 0.1586, 0.987, -0.02563, 0.1586, 0.987, -0.02563, 0.196, 0.9724, -0.1265, 0.196, 0.9724, -0.1265, 0.196, 0.9724, -0.1265, 0.196, 0.9724, -0.1265, 0.9467, 0.0, 0.3222, 0.9467, 0.0, 0.3222, 0.9467, 0.0, 0.3222, 0.9467, 0.0, 0.3222, 0.9624, 0.0, 0.2717, 0.9624, 0.0, 0.2717, 0.9624, 0.0, 0.2717, 0.9624, 0.0, 0.2717, 0.9652, 0.0, 0.2615, 0.9652, 0.0, 0.2615, 0.9652, 0.0, 0.2615, 0.9652, 0.0, 0.2615, 0.9319, 0.0, 0.3627, 0.9319, 0.0, 0.3627, 0.9319, 0.0, 0.3627, 0.9319, 0.0, 0.3627, 0.9555, 0.0, -0.2951, 0.9555, 0.0, -0.2951, 0.9555, 0.0, -0.2951, 0.9555, 0.0, -0.2951, 0.8338, 0.0, -0.5521, 0.8338, 0.0, -0.5521, 0.8338, 0.0, -0.5521, 0.8338, 0.0, -0.5521, 0.9361, 1.907e-06, -0.3516, 0.9361, 1.907e-06, -0.3516, 0.9361, 1.907e-06, -0.3516, 0.9361, 1.907e-06, -0.3516, 0.9373, 8.26e-06, -0.3485, 0.9373, 8.26e-06, -0.3485, 0.9373, 8.26e-06, -0.3485, 0.9157, 0.0, 0.4019, 0.9157, 0.0, 0.4019, 0.9157, 0.0, 0.4019, -2.134e-06, 0.0, -1.0, -2.134e-06, 0.0, -1.0, -2.134e-06, 0.0, -1.0, -2.134e-06, 0.0, -1.0, -0.702, 0.5071, -0.5, -0.702, 0.5071, -0.5, -0.702, 0.5071, -0.5, -0.702, 0.5071, -0.5, -0.702, 0.5071, 0.5, -0.702, 0.5071, 0.5, -0.702, 0.5071, 0.5, -0.702, 0.5071, 0.5, 4.268e-06, 0.0, 1.0, 4.268e-06, 0.0, 1.0, 4.268e-06, 0.0, 1.0, 4.268e-06, 0.0, 1.0, 0.702, -0.5071, 0.5, 0.702, -0.5071, 0.5, 0.702, -0.5071, 0.5, 0.702, -0.5071, 0.5, 0.702, -0.5071, -0.5, 0.702, -0.5071, -0.5, 0.702, -0.5071, -0.5, 0.702, -0.5071, -0.5, 0.5856, 0.8106, -1.603e-07, 0.5856, 0.8106, -3.317e-07, 0.5856, 0.8106, -1.54e-07, 0.5856, 0.8106, -3.317e-07, 0.5856, 0.8106, -3.093e-07, 0.5856, 0.8106, -1.54e-07, 0.5856, 0.8106, -3.093e-07, 0.5856, 0.8106, -1.23e-07, 0.5856, 0.8106, -1.54e-07, 0.5856, 0.8106, -1.23e-07, 0.5856, 0.8106, 7.454e-09, 0.5856, 0.8106, -1.54e-07, 0.5856, 0.8106, 7.454e-09, 0.5856, 0.8106, -7.454e-09, 0.5856, 0.8106, -1.54e-07, 0.5856, 0.8106, -7.454e-09, 0.5856, 0.8106, -1.603e-07, 0.5856, 0.8106, -1.54e-07, 0.0, 0.442, 0.897, 0.0, 0.442, 0.897, 0.0, 0.442, 0.897, 0.0, 0.442, 0.897, 0.0, 0.897, -0.442, 0.0, 0.897, -0.442, 0.0, 0.897, -0.442, 0.0, 0.897, -0.442, -0.174, -0.4352, -0.8833, -0.174, -0.4352, -0.8833, -0.174, -0.4352, -0.8833, -0.174, -0.4352, -0.8833, 0.0, -0.897, 0.442, 0.0, -0.897, 0.442, 0.0, -0.897, 0.442, 0.0, -0.897, 0.442, 0.8022, 0.2639, 0.5356, 0.8022, 0.2639, 0.5356, 0.8022, 0.2639, 0.5356, 0.8022, 0.2639, 0.5356, -1.0, -3.507e-07, 0.0, -1.0, -3.507e-07, 0.0, -1.0, -3.507e-07, 0.0, -1.0, -3.507e-07, 0.0, -0.007773, 0.8554, -0.5179, -0.007773, 0.8554, -0.5179, -0.007773, 0.8554, -0.5179, -0.007773, 0.8554, -0.5179, 0.9903, 0.06154, 0.1249, 0.9903, 0.06154, 0.1249, 0.9903, 0.06154, 0.1249, 0.9903, 0.06154, 0.1249, -0.007773, -0.9319, 0.3627, -0.007773, -0.9319, 0.3627, -0.007773, -0.9319, 0.3627, -0.007773, -0.9319, 0.3627, -0.9933, -0.05105, -0.1036, -0.9933, -0.05105, -0.1036, -0.9933, -0.05105, -0.1036, -0.9933, -0.05105, -0.1036, 0.0, -0.5002, 0.8659, 0.0, -0.5002, 0.8659, 0.0, -0.5002, 0.8659, 0.0, -0.5002, 0.8659, 0.0, 0.8659, 0.5002, 0.0, 0.8659, 0.5002, 0.0, 0.8659, 0.5002, 0.0, 0.8659, 0.5002, -0.174, 0.4926, -0.8527, -0.174, 0.4926, -0.8527, -0.174, 0.4926, -0.8527, -0.174, 0.4926, -0.8527, 0.0, -0.8659, -0.5002, 0.0, -0.8659, -0.5002, 0.0, -0.8659, -0.5002, 0.0, -0.8659, -0.5002, 0.8022, -0.2987, 0.517, 0.8022, -0.2987, 0.517, 0.8022, -0.2987, 0.517, 0.8022, -0.2987, 0.517, -1.0, 0.0, 0.0, -1.0, 0.0, 0.0, -1.0, 0.0, 0.0, -1.0, 0.0, 0.0, -0.007773, 0.9059, 0.4234, -0.007773, 0.9059, 0.4234, -0.007773, 0.9059, 0.4234, -0.007773, 0.9059, 0.4234, 0.9903, -0.06966, 0.1206, 0.9903, -0.06966, 0.1206, 0.9903, -0.06966, 0.1206, 0.9903, -0.06966, 0.1206, -0.007774, -0.8194, -0.5732, -0.007774, -0.8194, -0.5732, -0.007774, -0.8194, -0.5732, -0.007774, -0.8194, -0.5732, -0.9933, 0.05778, -0.1, -0.9933, 0.05778, -0.1, -0.9933, 0.05778, -0.1, -0.9933, 0.05778, -0.1, -0.5464, 0.0, 0.8375, -0.5464, 0.0, 0.8375, -0.5464, 0.0, 0.8375, -0.5464, 0.0, 0.8375, 0.0, 1.0, 5.964e-08, 0.0, 1.0, 5.964e-08, 0.0, 1.0, 5.964e-08, 0.0, 1.0, 5.964e-08, 0.5414, 0.0, -0.8408, 0.5414, 0.0, -0.8408, 0.5414, 0.0, -0.8408, 0.5414, 0.0, -0.8408, 0.0, -1.0, 1.193e-07, 0.0, -1.0, 1.193e-07, 0.0, -1.0, 1.193e-07, 0.0, -1.0, 1.193e-07, 0.8797, 0.0, 0.4755, 0.8797, 0.0, 0.4755, 0.8797, 0.0, 0.4755, 0.8797, 0.0, 0.4755, -0.7245, 0.0, -0.6893, -0.7245, 0.0, -0.6893, -0.7245, 0.0, -0.6893, -0.7245, 0.0, -0.6893, 0.0, -1.0, 6.319e-07, 0.0, -1.0, 6.319e-07, 0.0, -1.0, 7.021e-07, 0.0, -1.0, 8.425e-07, 0.0, -1.0, 8.425e-07, 0.0, -1.0, 7.021e-07, -0.866, 1.178e-07, -0.5, -0.866, 1.178e-07, -0.5, -0.866, 1.178e-07, -0.5, -0.866, 1.178e-07, -0.5, 0.0, 0.0, 1.0, 0.0, 0.0, 1.0, 0.0, 0.0, 1.0, 0.0, 0.0, 1.0, 0.866, -2.356e-07, -0.5, 0.866, -2.356e-07, -0.5, 0.866, -2.356e-07, -0.5, 0.866, -2.356e-07, -0.5, 0.0, -1.0, 8.425e-07, 0.0, -1.0, 6.319e-07, 0.0, -1.0, 7.021e-07, 0.0, -1.0, 6.319e-07, 0.0, -1.0, 6.319e-07, 0.0, -1.0, 7.021e-07, 0.0, -1.0, 6.319e-07, 0.0, -1.0, 8.425e-07, 0.0, -1.0, 7.021e-07, -0.866, 5.889e-08, 0.5, -0.866, 5.889e-08, 0.5, -0.866, 5.889e-08, 0.5, -0.866, 5.889e-08, 0.5, 0.866, -2.356e-07, 0.5, 0.866, -2.356e-07, 0.5, 0.866, -2.356e-07, 0.5, 0.866, -2.356e-07, 0.5, 0.0, 0.0, -1.0, 0.0, 0.0, -1.0, 0.0, 0.0, -1.0, 0.0, 0.0, -1.0, 0.0, -1.0, 6.319e-07, 0.0, -1.0, 6.319e-07, 0.0, -1.0, 7.021e-07, 0.4579, -0.889, 5.963e-07, 0.4579, -0.889, 7.156e-07, 0.4579, -0.889, 4.77e-07, 0.4579, -0.889, 4.77e-07, 0.4579, -0.889, 5.963e-07, 0.4579, -0.889, 4.77e-07, -0.7699, -0.3966, -0.5, -0.7699, -0.3966, -0.5, -0.7699, -0.3966, -0.5, -0.7699, -0.3966, -0.5, 0.0, 0.0, 1.0, 0.0, 0.0, 1.0, 0.0, 0.0, 1.0, 0.0, 0.0, 1.0, 0.7699, 0.3966, -0.5, 0.7699, 0.3966, -0.5, 0.7699, 0.3966, -0.5, 0.7699, 0.3966, -0.5, 0.4579, -0.889, 7.156e-07, 0.4579, -0.889, 7.156e-07, 0.4579, -0.889, 4.77e-07, 0.4579, -0.889, 2.385e-07, 0.4579, -0.889, 1.193e-07, 0.4579, -0.889, 4.77e-07, 0.4579, -0.889, 1.193e-07, 0.4579, -0.889, 4.77e-07, 0.4579, -0.889, 4.77e-07, -0.7699, -0.3966, 0.5, -0.7699, -0.3966, 0.5, -0.7699, -0.3966, 0.5, -0.7699, -0.3966, 0.5, 0.7699, 0.3966, 0.5, 0.7699, 0.3966, 0.5, 0.7699, 0.3966, 0.5, 0.7699, 0.3966, 0.5, 0.0, 0.0, -1.0, 0.0, 0.0, -1.0, 0.0, 0.0, -1.0, 0.0, 0.0, -1.0, 0.4579, -0.889, 7.156e-07, 0.4579, -0.889, 2.385e-07, 0.4579, -0.889, 4.77e-07])] * 3)])

# ---- objects
ob_geo_halibut_001 = bpy.data.objects.new('Geo_Halibut.001', me_geo_halibut_001)

# ---- transforms, parenting, visibility, modifiers, constraints
ob_geo_halibut_001.location = (0.0, 0.0, 0.0)
ob_geo_halibut_001.rotation_euler = (3.142, -0.0, 0.0)
ob_geo_halibut_001.scale = (0.01764, 0.01764, 0.01764)
ob_geo_halibut_001.lineart.crease_threshold = 0.0

# ---- collection membership
col_collection_1.objects.link(ob_geo_halibut_001)

# ---- scene / render settings (as saved in the file)
scene.frame_start = 1; scene.frame_end = 250; scene.frame_set(1)
scene.render.engine = 'BLENDER_EEVEE_NEXT'
scene.render.resolution_percentage = 50
scene.render.dither_intensity = 0.0
scene.cycles.use_denoising = False
scene.cycles.samples = 128
scene.cycles.sampling_pattern = 'TABULATED_SOBOL'
scene.cycles.light_sampling_threshold = 0.0
scene.cycles.use_adaptive_sampling = False
scene.cycles.use_light_tree = False
scene.cycles.blur_glossy = 0.0
scene.cycles.sample_clamp_indirect = 0.0
scene.view_settings.view_transform = 'Standard'
bpy.context.view_layer.update()

# ---- added for rendering (the .blend has no active camera and no usable light): camera, sun
cam_auto = bpy.data.cameras.new('AutoCamera')
cam_auto.lens = 50.0
cam_auto.sensor_width = 36.0
cam_auto.clip_end = 1000.0
ob_auto_camera = bpy.data.objects.new('AutoCamera', cam_auto)
scene.collection.objects.link(ob_auto_camera)
ob_auto_camera.location = (2.75767, -3.32166, 2.20715)
ob_auto_camera.rotation_euler = (1.09748, -7.21219e-08, 0.694738)
scene.camera = ob_auto_camera
light_auto_sun = bpy.data.lights.new('AutoSun', 'SUN')
light_auto_sun.energy = 3.0
light_auto_sun.angle = 0.0523599
ob_auto_sun = bpy.data.objects.new('AutoSun', light_auto_sun)
scene.collection.objects.link(ob_auto_sun)
ob_auto_sun.rotation_euler = (0.872665, 0.174533, 0.523599)
bpy.context.view_layer.update()
